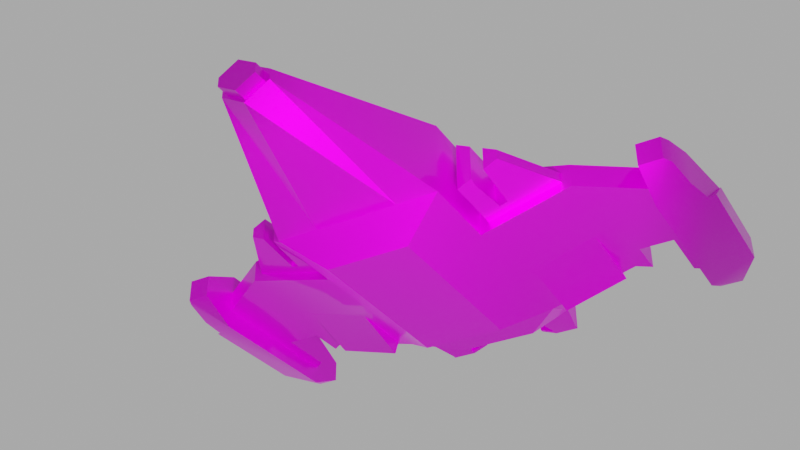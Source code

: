 # Source: wintershippainted.blend  (saved by Blender 2.83.18; exported with 4.5.12 LTS)
import bpy
from mathutils import Matrix  # noqa: F401  (used for matrix-valued properties, if any)

bpy.ops.wm.read_factory_settings(use_empty=True)
scene = bpy.context.scene
scene.name = 'Scene'

# ---- images (referenced by path relative to the original .blend; pixels are not part of the script)
import os
ASSET_DIR = os.environ.get("B2B_ASSET_DIR", "")  # directory of the original .blend (textures are referenced by path, not embedded)
HERE = os.path.dirname(os.path.abspath(__file__))  # packed textures are extracted next to this script under _unpacked/

def load_image(name, relpath, width, height, colorspace="sRGB"):
    """Load a texture the original file referenced (path relative to the .blend, or extracted next to this script)."""
    p = next((c for c in (os.path.join(HERE, relpath), os.path.join(ASSET_DIR, relpath)) if relpath and os.path.exists(c)), "")
    if p:
        img = bpy.data.images.load(p, check_existing=True)
        img.name = name
    else:  # same state as the original file: an image datablock whose file is absent (Cycles renders it pink)
        img = bpy.data.images.new(name, width, height)
        img.source = "FILE"
        img.filepath = "//" + (relpath or name)
    img.colorspace_settings.name = colorspace
    return img
img_palette = load_image('Palette', 'Palette.png', 1024, 1024, 'sRGB')

# ---- materials (node trees are filled in below, after node groups)
mat_material = bpy.data.materials.new('Material')

# ---- node groups
ng_auto_smooth = bpy.data.node_groups.new('Auto Smooth', 'GeometryNodeTree')
_s = ng_auto_smooth.interface.new_socket(name='Geometry', in_out='OUTPUT', socket_type='NodeSocketGeometry')
_s = ng_auto_smooth.interface.new_socket(name='Geometry', in_out='INPUT', socket_type='NodeSocketGeometry')
_s = ng_auto_smooth.interface.new_socket(name='Angle', in_out='INPUT', socket_type='NodeSocketFloat')
_s.subtype = 'ANGLE'
_s.min_value = 0.0
_s.max_value = 3.142
ng_auto_smooth.is_modifier = True
_N = ng_auto_smooth.nodes; _L = ng_auto_smooth.links
n0 = _N.new('NodeGroupOutput'); n0.name = 'Group Output'; n0.location = (480, -100)
n1 = _N.new('NodeGroupInput'); n1.name = 'Group Input'; n1.location = (-420, -300)
n2 = _N.new('NodeGroupInput'); n2.name = 'Group Input.001'; n2.location = (-60, -100)
n3 = _N.new('GeometryNodeSetShadeSmooth'); n3.name = 'Set Shade Smooth'; n3.location = (120, -100)
n3.domain = 'EDGE'
n4 = _N.new('GeometryNodeSetShadeSmooth'); n4.name = 'Set Shade Smooth.001'; n4.location = (300, -100)
n5 = _N.new('GeometryNodeInputMeshEdgeAngle'); n5.name = 'Edge Angle'; n5.location = (-420, -220)
n6 = _N.new('GeometryNodeInputEdgeSmooth'); n6.name = 'Is Edge Smooth'; n6.location = (-60, -160)
n7 = _N.new('GeometryNodeInputShadeSmooth'); n7.name = 'Is Face Smooth'; n7.location = (-240, -340)
n8 = _N.new('FunctionNodeBooleanMath'); n8.name = 'Boolean Math'; n8.location = (-60, -220)
n9 = _N.new('FunctionNodeCompare'); n9.name = 'Compare'; n9.location = (-240, -180)
n9.operation = 'LESS_EQUAL'
_L.new(n5.outputs[0], n9.inputs[0])
_L.new(n4.outputs[0], n0.inputs[0])
_L.new(n1.outputs[1], n9.inputs[1])
_L.new(n9.outputs[0], n8.inputs[0])
_L.new(n7.outputs[0], n8.inputs[1])
_L.new(n2.outputs[0], n3.inputs[0])
_L.new(n6.outputs[0], n3.inputs[1])
_L.new(n3.outputs[0], n4.inputs[0])
_L.new(n8.outputs[0], n3.inputs[2])
n0.is_active_output = True

# ---- material node trees
mat_material.use_nodes = True; mat_material.node_tree.nodes.clear()
_N = mat_material.node_tree.nodes; _L = mat_material.node_tree.links
n0 = _N.new('ShaderNodeBsdfPrincipled'); n0.name = 'Principled BSDF'; n0.location = (10, 300)
n0.distribution = 'GGX'
n0.subsurface_method = 'BURLEY'
n0.inputs[1].default_value = 1.0
n0.inputs[3].default_value = 1.45
n0.inputs[13].default_value = 1.0
n0.inputs[19].default_value = 0.25
n0.inputs[20].default_value = 0.0
n0.inputs[27].default_value = (0.0, 0.0, 0.0, 1.0)
n0.inputs[28].default_value = 1.0
n1 = _N.new('ShaderNodeOutputMaterial'); n1.name = 'Material Output'; n1.location = (300, 300)
n2 = _N.new('ShaderNodeTexImage'); n2.name = 'Image Texture'; n2.location = (-280, 280)
n2.image = img_palette
_L.new(n0.outputs[0], n1.inputs[0])
_L.new(n2.outputs[0], n0.inputs[0])
n1.is_active_output = True

# ---- world
world_world = bpy.data.worlds.new('World'); scene.world = world_world
world_world.use_nodes = True; world_world.node_tree.nodes.clear()
_N = world_world.node_tree.nodes; _L = world_world.node_tree.links
n0 = _N.new('ShaderNodeOutputWorld'); n0.name = 'World Output'; n0.location = (300, 300)
n1 = _N.new('ShaderNodeBackground'); n1.name = 'Background'; n1.location = (10, 300)
n1.inputs[0].default_value = (0.8412, 0.8412, 0.8412, 1.0)
n1.inputs[1].default_value = 0.5
_L.new(n1.outputs[0], n0.inputs[0])
n0.is_active_output = True
world_world.color = (0.05088, 0.05088, 0.05088)
world_world.use_sun_shadow = False
world_world.sun_shadow_jitter_overblur = 0.0

# ---- cameras
cam_camera = bpy.data.cameras.new('Camera')
cam_camera.show_background_images = True

# ---- lights
light_spot = bpy.data.lights.new('Spot', 'SPOT')
light_spot.transmission_factor = 0.0
light_spot.energy = 1e+04
light_spot.shadow_soft_size = 0.445
light_spot.shadow_maximum_resolution = 0.006
light_spot.use_absolute_resolution = True

# ---- meshes
me_cube_002 = bpy.data.meshes.new('Cube.002')
me_cube_002.from_pydata([(-1.103, -1.617, 0.1829), (-1.103, -1.617, -0.3987), (-1.574, -1.617, -0.1671), (-1.574, -1.617, -0.04876), (-1.103, -1.617, -0.1079), (-1.574, -1.617, -0.1079), (-1.0, -0.8673, 0.3156), (-1.0, -0.8673, -0.1079), (-1.0, -0.8673, -0.5315), (-2.093, -0.8673, -0.2463), (-2.093, -0.8673, 0.03048), (-2.093, -0.8673, -0.1079), (-1.953, 0.9951, -0.4042), (-1.221, 0.9951, -0.6206), (-1.921, 0.9951, -0.3056), (-1.189, 0.9951, -0.522), (-1.987, 1.053, -0.4242), (-1.203, 1.053, -0.6504), (-1.938, 1.053, -0.2758), (-1.155, 1.053, -0.502), (-0.8155, 1.034, 0.3592), (-0.49, 1.034, 0.3592), (-0.4517, 0.6698, 0.6374), (-0.4609, 0.6971, 0.6487), (-1.0, 1.133, 0.3156), (-0.5, 1.133, 0.3156), (-0.9574, 1.059, 0.3236), (-0.9574, -1.766, 0.3236), (-0.5006, -0.6366, 0.6729), (-0.9574, -1.347, 0.3236), (-0.5006, -0.1466, 0.6729), (-0.9574, -0.8573, 0.3236), (-0.5006, -0.3916, 0.6729), (-0.9574, -1.102, 0.3236), (-0.9574, -0.3673, 0.3236), (-0.5006, -0.02315, 0.6729), (-0.9574, 0.1227, 0.3236), (-0.5006, 0.1227, 0.6729), (-0.9574, 0.6127, 0.3236), (-0.5006, 0.6026, 0.6729), (-0.5006, -0.8755, 0.6729), (-0.9574, -1.592, 0.3236), (-0.5169, 0.6225, 0.685), (-0.9831, -0.8673, 0.3286), (-0.9831, 0.6327, 0.3286), (-0.8321, 1.068, 0.3649), (-0.5, -0.6421, 0.698), (-0.5, -0.3921, 0.698), (-0.9831, -1.617, 0.3286), (-1.0, -0.3673, 0.3156), (-1.0, 0.1327, 0.3156), (-0.5169, -0.8858, 0.685), (-1.0, -1.867, 0.3156), (-1.0, -1.117, 0.3156), (-1.0, -1.367, 0.3156), (-0.5, -0.1421, 0.698), (-0.5, 0.1327, 0.698), (-0.5, -0.01607, 0.698), (-0.9413, -1.811, 0.3185), (-0.49, -1.811, 0.3185), (-0.4746, -0.9008, 0.6754), (-0.5, -1.867, 0.3156), (-0.5, -0.8921, 0.698), (-0.9831, -1.795, 0.3286), (-0.2212, -4.014, -0.1649), (-0.2212, -4.014, -0.05095), (-0.2212, -4.014, -0.1079), (-0.2829, -3.867, -0.1732), (-0.2829, -3.867, -0.1079), (-0.2829, -3.867, -0.04262), (-1.199, 1.003, 0.3734), (-1.934, 1.003, 0.1565), (-1.918, 1.003, 0.08365), (-1.184, 1.003, 0.3006), (-1.179, 1.053, 0.3971), (-1.963, 1.053, 0.1709), (-1.938, 1.053, 0.05992), (-1.155, 1.053, 0.2862), (-0.4063, 2.188, -0.1079), (-0.4063, 2.188, -0.2432), (-0.4063, 2.133, -0.1079), (-0.4063, 2.133, -0.2432), (-0.6063, 2.188, -0.1079), (-0.6063, 2.188, -0.3197), (-0.6063, 2.133, -0.3197), (-0.9063, 2.188, -0.1079), (-0.9063, 2.188, -0.3197), (-1.938, 0.2125, -0.2758), (-1.953, 1.053, -0.4042), (-1.221, 1.053, -0.6206), (-2.093, 0.1327, -0.2463), (-2.093, 1.133, -0.2463), (-1.0, 1.133, -0.5315), (-1.0, 0.1327, -0.5315), (-1.0, 0.6327, -0.5315), (-0.9063, 2.133, -0.1079), (-0.9063, 2.133, -0.3197), (-0.4063, 1.583, -0.1079), (-0.5, 1.633, -0.3197), (-1.991, -0.8673, -0.1079), (-2.093, 1.133, -0.1079), (-3.112, -0.8673, -0.1079), (-2.836, -0.8673, -0.1079), (-3.112, 2.133, -0.1079), (-2.836, 2.133, -0.1079), (-3.389, 1.633, -0.1079), (-2.836, 1.633, -0.1079), (-2.836, -0.3673, -0.1079), (-1.0, 1.133, -0.1079), (-0.2212, -3.867, -0.1079), (-1.0, -1.867, -0.1079), (-1.103, -0.8673, -0.1079), (-0.5, 1.633, -0.1079), (-0.6063, 2.133, -0.1079), (-1.0, 1.633, -0.1079), (-2.836, -0.8673, -0.2463), (-3.112, -0.8673, -0.2463), (-3.112, 2.133, -0.2463), (-2.836, 1.633, -0.4757), (-2.836, -0.3673, -0.4757), (-2.836, 0.6327, -0.4757), (-0.5, -1.617, -0.9138), (-0.5, -1.117, -0.9138), (-0.5, -1.367, -0.9138), (-1.0, -1.617, -0.5315), (-1.0, -1.117, -0.5315), (-0.5, -1.867, -0.5315), (-1.0, -1.367, -0.5315), (-0.5, 0.6327, -0.9138), (-0.5, -0.3673, -0.9138), (-0.5, 0.1327, -0.9138), (-1.155, 0.6327, -0.502), (-0.5, 1.133, -0.5315), (-0.5, -0.8673, -0.9138), (-1.0, -0.3673, -0.5315), (-1.921, 1.053, -0.3056), (-1.991, -0.8673, -0.1671), (-2.836, 0.6327, -0.2463), (-1.155, 0.2125, -0.502), (-0.4063, 1.583, -0.2481), (-1.0, 1.633, -0.3197), (-2.836, 2.133, -0.2463), (-3.389, 1.633, -0.2463), (-0.5, 1.633, -0.5315), (-2.836, 1.633, -0.2463), (-2.836, -0.3673, -0.2463), (-1.189, 1.053, -0.522), (-0.2212, -3.867, -0.1649), (-1.103, -0.8673, -0.3987), (-1.0, -1.867, -0.5315), (-0.4063, 2.188, 0.02738), (-0.4063, 2.133, 0.02738), (-0.6063, 2.133, 0.1038), (-0.9063, 2.188, 0.1038), (-0.6063, 2.188, 0.1038), (-1.938, 0.2125, 0.05992), (-1.199, 1.053, 0.3734), (-1.934, 1.053, 0.1565), (-2.093, 0.1327, 0.03048), (-2.093, 1.133, 0.03048), (-0.9831, 1.089, 0.3286), (-0.9831, 0.1327, 0.3286), (-1.0, 0.6327, 0.3156), (-0.5, 1.633, 0.1038), (-0.5, 1.633, 0.3156), (-0.9063, 2.133, 0.1038), (-2.836, -0.8673, 0.03048), (-3.112, -0.8673, 0.03048), (-3.112, 2.133, 0.03048), (-2.836, 1.633, 0.2599), (-2.836, -0.3673, 0.2599), (-2.836, 0.6327, 0.2599), (-0.4843, -0.9153, 0.6889), (-0.5169, -0.3921, 0.685), (-0.5169, -0.6421, 0.685), (-1.0, -1.617, 0.3156), (-0.9831, -1.117, 0.3286), (-0.5, -1.844, 0.3247), (-0.9831, -1.367, 0.3286), (-0.5, 0.6327, 0.698), (-0.5169, -0.01607, 0.685), (-0.5169, 0.1327, 0.685), (-1.155, 0.6327, 0.2862), (-0.5, 1.068, 0.3649), (-0.5169, -0.1421, 0.685), (-0.9831, -0.3673, 0.3286), (-1.918, 1.053, 0.08365), (-1.991, -0.8673, -0.04876), (-2.836, 0.6327, 0.03048), (-1.155, 0.2125, 0.2862), (-0.4063, 1.583, 0.03222), (-1.0, 1.633, 0.1038), (-2.836, 2.133, 0.03048), (-3.389, 1.633, 0.03048), (-2.836, 1.633, 0.03048), (-2.836, -0.3673, 0.03048), (-1.184, 1.053, 0.3006), (-0.2212, -3.867, -0.05095), (-1.103, -0.8673, 0.1829), (-0.9605, -1.844, 0.3247), (-1.268, -1.027, -0.3423), (-1.413, -1.027, -0.3177), (-1.413, -1.027, 0.0787), (-1.319, -1.027, -0.3423), (-1.268, -1.027, 0.1165), (-1.268, -1.617, 0.1014), (-1.268, -1.525, -0.3423), (-1.268, -1.617, -0.3172), (-1.268, -1.617, -0.1079), (-1.413, -1.617, -0.2461), (-1.413, -1.617, 0.03027), (-1.413, -1.617, -0.1079), (-3.308, 0.04508, -0.2801), (-3.389, 0.0704, -0.2463), (-3.389, 0.2307, -0.1079), (-3.368, 0.4045, 0.03902), (-3.389, 0.3911, 0.03048), (-3.238, -0.3673, 0.09312), (-3.238, -0.3673, -0.309), (-3.171, -0.7605, 0.03048), (-3.171, -0.7605, -0.2463), (-3.171, -0.7605, -0.1079), (-2.272, 1.253, -0.1079), (-2.272, 1.253, -0.2463), (-2.272, 0.77, 0.03048), (-2.272, 1.253, 0.03048), (-2.272, 0.77, -0.2463), (-2.686, 1.532, -0.1079), (-2.686, 1.532, 0.03048), (-2.686, 0.77, -0.2463), (-2.686, 1.532, -0.2463), (-2.686, 0.77, 0.03048), (1.103, -1.617, 0.1829), (1.103, -1.617, -0.3987), (1.574, -1.617, -0.1671), (1.574, -1.617, -0.04876), (1.103, -1.617, -0.1079), (1.574, -1.617, -0.1079), (1.0, -0.8673, 0.3156), (1.0, -0.8673, -0.1079), (1.0, -0.8673, -0.5315), (2.093, -0.8673, -0.2463), (2.093, -0.8673, 0.03048), (2.093, -0.8673, -0.1079), (0.0, 1.034, 0.3592), (0.0, 0.6698, 0.6374), (0.0, 0.6327, 0.698), (0.0, 1.133, 0.3156), (0.0, -1.811, 0.3185), (0.0, -0.9008, 0.6754), (0.0, -0.9153, 0.6889), (0.0, -1.867, 0.3156), (0.0, -4.014, -0.2976), (0.0, -4.014, -0.1079), (0.0, -4.014, 0.08177), (0.0, -3.867, -0.343), (0.0, -3.867, 0.1271), (0.0, 1.583, -0.2481), (0.0, 1.583, -0.1079), (0.0, -3.867, -0.2976), (0.0, -1.117, -0.9138), (0.0, -1.617, -0.9138), (0.0, -1.367, -0.9138), (0.0, -0.8673, -0.9138), (0.0, -1.867, -0.5315), (0.0, -0.3673, -0.9138), (0.0, 0.6327, -0.9138), (0.0, 0.1327, -0.9138), (0.0, 1.133, -0.5315), (0.0, 1.633, -0.3197), (0.0, 1.633, -0.5315), (0.0, 1.583, 0.03222), (0.0, -3.867, 0.08177), (0.0, -0.3921, 0.698), (0.0, -0.8921, 0.698), (0.0, -0.6421, 0.698), (0.0, -0.1421, 0.698), (0.0, -1.844, 0.3247), (0.0, -0.01607, 0.698), (0.0, 0.6971, 0.6487), (0.0, 0.1327, 0.698), (0.0, 1.068, 0.3649), (0.0, 1.633, 0.1038), (0.0, 1.633, 0.3156), (1.953, 0.9951, -0.4042), (1.221, 0.9951, -0.6206), (1.921, 0.9951, -0.3056), (1.189, 0.9951, -0.522), (1.987, 1.053, -0.4242), (1.203, 1.053, -0.6504), (1.938, 1.053, -0.2758), (1.155, 1.053, -0.502), (0.8155, 1.034, 0.3592), (0.49, 1.034, 0.3592), (0.4517, 0.6698, 0.6374), (0.4609, 0.6971, 0.6487), (1.0, 1.133, 0.3156), (0.5, 1.133, 0.3156), (0.9574, 1.059, 0.3236), (0.9574, -1.766, 0.3236), (0.5006, -0.6366, 0.6729), (0.9574, -1.347, 0.3236), (0.5006, -0.1466, 0.6729), (0.9574, -0.8573, 0.3236), (0.5006, -0.3916, 0.6729), (0.9574, -1.102, 0.3236), (0.9574, -0.3673, 0.3236), (0.5006, -0.02315, 0.6729), (0.9574, 0.1227, 0.3236), (0.5006, 0.1227, 0.6729), (0.9574, 0.6127, 0.3236), (0.5006, 0.6026, 0.6729), (0.5006, -0.8755, 0.6729), (0.9574, -1.592, 0.3236), (0.5169, 0.6225, 0.685), (0.9831, -0.8673, 0.3286), (0.9831, 0.6327, 0.3286), (0.8321, 1.068, 0.3649), (0.5, -0.6421, 0.698), (0.5, -0.3921, 0.698), (0.9831, -1.617, 0.3286), (1.0, -0.3673, 0.3156), (1.0, 0.1327, 0.3156), (0.5169, -0.8858, 0.685), (1.0, -1.867, 0.3156), (1.0, -1.117, 0.3156), (1.0, -1.367, 0.3156), (0.5, -0.1421, 0.698), (0.5, 0.1327, 0.698), (0.5, -0.01607, 0.698), (0.9413, -1.811, 0.3185), (0.49, -1.811, 0.3185), (0.4746, -0.9008, 0.6754), (0.5, -1.867, 0.3156), (0.5, -0.8921, 0.698), (0.9831, -1.795, 0.3286), (0.2212, -4.014, -0.1649), (0.2212, -4.014, -0.05095), (0.2212, -4.014, -0.1079), (0.2829, -3.867, -0.1732), (0.2829, -3.867, -0.1079), (0.2829, -3.867, -0.04262), (1.199, 1.003, 0.3734), (1.934, 1.003, 0.1565), (1.918, 1.003, 0.08365), (1.184, 1.003, 0.3006), (1.179, 1.053, 0.3971), (1.963, 1.053, 0.1709), (1.938, 1.053, 0.05992), (1.155, 1.053, 0.2862), (0.4063, 2.188, -0.1079), (0.4063, 2.188, -0.2432), (0.4063, 2.133, -0.1079), (0.4063, 2.133, -0.2432), (0.6063, 2.188, -0.1079), (0.6063, 2.188, -0.3197), (0.6063, 2.133, -0.3197), (0.9063, 2.188, -0.1079), (0.9063, 2.188, -0.3197), (1.938, 0.2125, -0.2758), (1.953, 1.053, -0.4042), (1.221, 1.053, -0.6206), (2.093, 0.1327, -0.2463), (2.093, 1.133, -0.2463), (1.0, 1.133, -0.5315), (1.0, 0.1327, -0.5315), (1.0, 0.6327, -0.5315), (0.9063, 2.133, -0.1079), (0.9063, 2.133, -0.3197), (0.4063, 1.583, -0.1079), (0.5, 1.633, -0.3197), (1.991, -0.8673, -0.1079), (2.093, 1.133, -0.1079), (3.112, -0.8673, -0.1079), (2.836, -0.8673, -0.1079), (3.112, 2.133, -0.1079), (2.836, 2.133, -0.1079), (3.389, 1.633, -0.1079), (2.836, 1.633, -0.1079), (2.836, -0.3673, -0.1079), (1.0, 1.133, -0.1079), (0.2212, -3.867, -0.1079), (1.0, -1.867, -0.1079), (1.103, -0.8673, -0.1079), (0.5, 1.633, -0.1079), (0.6063, 2.133, -0.1079), (1.0, 1.633, -0.1079), (2.836, -0.8673, -0.2463), (3.112, -0.8673, -0.2463), (3.112, 2.133, -0.2463), (2.836, 1.633, -0.4757), (2.836, -0.3673, -0.4757), (2.836, 0.6327, -0.4757), (0.5, -1.617, -0.9138), (0.5, -1.117, -0.9138), (0.5, -1.367, -0.9138), (1.0, -1.617, -0.5315), (1.0, -1.117, -0.5315), (0.5, -1.867, -0.5315), (1.0, -1.367, -0.5315), (0.5, 0.6327, -0.9138), (0.5, -0.3673, -0.9138), (0.5, 0.1327, -0.9138), (1.155, 0.6327, -0.502), (0.5, 1.133, -0.5315), (0.5, -0.8673, -0.9138), (1.0, -0.3673, -0.5315), (1.921, 1.053, -0.3056), (1.991, -0.8673, -0.1671), (2.836, 0.6327, -0.2463), (1.155, 0.2125, -0.502), (0.4063, 1.583, -0.2481), (1.0, 1.633, -0.3197), (2.836, 2.133, -0.2463), (3.389, 1.633, -0.2463), (0.5, 1.633, -0.5315), (2.836, 1.633, -0.2463), (2.836, -0.3673, -0.2463), (1.189, 1.053, -0.522), (0.2212, -3.867, -0.1649), (1.103, -0.8673, -0.3987), (1.0, -1.867, -0.5315), (0.4063, 2.188, 0.02738), (0.4063, 2.133, 0.02738), (0.6063, 2.133, 0.1038), (0.9063, 2.188, 0.1038), (0.6063, 2.188, 0.1038), (1.938, 0.2125, 0.05992), (1.199, 1.053, 0.3734), (1.934, 1.053, 0.1565), (2.093, 0.1327, 0.03048), (2.093, 1.133, 0.03048), (0.9831, 1.089, 0.3286), (0.9831, 0.1327, 0.3286), (1.0, 0.6327, 0.3156), (0.5, 1.633, 0.1038), (0.5, 1.633, 0.3156), (0.9063, 2.133, 0.1038), (2.836, -0.8673, 0.03048), (3.112, -0.8673, 0.03048), (3.112, 2.133, 0.03048), (2.836, 1.633, 0.2599), (2.836, -0.3673, 0.2599), (2.836, 0.6327, 0.2599), (0.4843, -0.9153, 0.6889), (0.5169, -0.3921, 0.685), (0.5169, -0.6421, 0.685), (1.0, -1.617, 0.3156), (0.9831, -1.117, 0.3286), (0.5, -1.844, 0.3247), (0.9831, -1.367, 0.3286), (0.5, 0.6327, 0.698), (0.5169, -0.01607, 0.685), (0.5169, 0.1327, 0.685), (1.155, 0.6327, 0.2862), (0.5, 1.068, 0.3649), (0.5169, -0.1421, 0.685), (0.9831, -0.3673, 0.3286), (1.918, 1.053, 0.08365), (1.991, -0.8673, -0.04876), (2.836, 0.6327, 0.03048), (1.155, 0.2125, 0.2862), (0.4063, 1.583, 0.03222), (1.0, 1.633, 0.1038), (2.836, 2.133, 0.03048), (3.389, 1.633, 0.03048), (2.836, 1.633, 0.03048), (2.836, -0.3673, 0.03048), (1.184, 1.053, 0.3006), (0.2212, -3.867, -0.05095), (1.103, -0.8673, 0.1829), (0.9605, -1.844, 0.3247), (1.268, -1.027, -0.3423), (1.413, -1.027, -0.3177), (1.413, -1.027, 0.0787), (1.319, -1.027, -0.3423), (1.268, -1.027, 0.1165), (1.268, -1.617, 0.1014), (1.268, -1.525, -0.3423), (1.268, -1.617, -0.3172), (1.268, -1.617, -0.1079), (1.413, -1.617, -0.2461), (1.413, -1.617, 0.03027), (1.413, -1.617, -0.1079), (3.308, 0.04508, -0.2801), (3.389, 0.0704, -0.2463), (3.389, 0.2307, -0.1079), (3.368, 0.4045, 0.03902), (3.389, 0.3911, 0.03048), (3.238, -0.3673, 0.09312), (3.238, -0.3673, -0.309), (3.171, -0.7605, 0.03048), (3.171, -0.7605, -0.2463), (3.171, -0.7605, -0.1079), (2.272, 1.253, -0.1079), (2.272, 1.253, -0.2463), (2.272, 0.77, 0.03048), (2.272, 1.253, 0.03048), (2.272, 0.77, -0.2463), (2.686, 1.532, -0.1079), (2.686, 1.532, 0.03048), (2.686, 0.77, -0.2463), (2.686, 1.532, -0.2463), (2.686, 0.77, 0.03048)], [], [(180, 184, 55, 57), (131, 94, 93, 138), (165, 152, 154, 153), (196, 186, 72, 73), (48, 63, 27, 41), (136, 148, 1, 207, 206, 203, 201, 209, 2), (56, 280, 246, 179), (63, 51, 40, 27), (272, 197, 65, 254), (198, 187, 3, 210, 202, 204, 205, 0), (76, 77, 24, 159), (260, 262, 123, 122), (197, 272, 256, 69), (21, 20, 22), (161, 185, 34, 36), (277, 177, 61, 251), (261, 264, 126, 121), (140, 84, 98), (138, 93, 90, 87), (262, 261, 121, 123), (192, 104, 103, 168), (253, 66, 64, 252), (83, 86, 85, 82), (129, 130, 267, 265), (163, 164, 283, 282), (157, 186, 76, 75), (196, 156, 74, 77), (160, 44, 38, 26), (9, 145, 137, 90), (111, 148, 8, 7), (18, 91, 92, 19), (157, 156, 70, 71), (77, 74, 189, 182), (185, 161, 50, 49), (91, 100, 108, 92), (115, 119, 145), (63, 48, 175, 52), (90, 137, 144, 230, 229, 226, 223, 91), (152, 113, 80, 151), (131, 138, 17, 19), (19, 92, 94, 131), (176, 178, 29, 33), (169, 192, 168), (89, 146, 19, 17), (273, 47, 46, 275), (107, 102, 115, 145), (43, 176, 33, 31), (186, 157, 71, 72), (52, 110, 68, 69), (41, 27, 40), (77, 182, 162, 24), (197, 109, 66, 65), (105, 103, 117, 142), (194, 106, 104, 192), (83, 79, 81, 84), (276, 55, 47, 273), (198, 111, 7, 6), (173, 174, 46, 47), (182, 189, 50, 162), (99, 187, 10, 11), (51, 174, 28, 40), (279, 23, 179, 246), (48, 178, 54, 175), (107, 195, 166, 102), (87, 16, 17, 138), (263, 260, 122, 133), (154, 82, 85, 153), (195, 188, 171, 170), (55, 276, 278, 57), (123, 121, 124, 127), (178, 176, 53, 54), (92, 140, 143), (148, 111, 4, 1), (1, 4, 208, 207), (147, 109, 68, 67), (109, 147, 64, 66), (253, 254, 65, 66), (133, 122, 125, 8), (57, 278, 280, 56), (88, 89, 17, 16), (69, 256, 61), (94, 92, 128), (52, 69, 61), (44, 161, 36, 38), (82, 78, 79, 83), (147, 259, 252, 64), (89, 88, 12, 13), (249, 60, 59, 248), (122, 123, 127, 125), (87, 90, 91, 18), (155, 76, 159, 158), (130, 128, 266, 267), (95, 85, 86, 96), (59, 60, 58), (149, 67, 68, 110), (156, 157, 75, 74), (270, 268, 132, 143), (110, 52, 175, 54, 53, 6, 7), (38, 39, 26), (144, 141, 104, 106), (144, 106, 227, 230), (184, 173, 47, 55), (190, 97, 112, 163), (135, 88, 16, 18), (177, 199, 52, 61), (126, 149, 121), (144, 118, 141), (191, 152, 165), (181, 180, 57, 56), (193, 216, 215, 217, 170, 169), (22, 245, 244, 21), (187, 198, 6, 10), (148, 136, 9, 8), (67, 126, 255), (159, 24, 108, 100), (281, 183, 21, 244), (25, 164, 24), (154, 152, 151, 150), (173, 184, 30, 32), (177, 277, 248, 59), (146, 89, 13, 15), (115, 116, 119), (166, 170, 167), (82, 154, 150, 78), (114, 95, 96, 140), (0, 205, 208, 4), (34, 35, 37, 36), (102, 166, 167, 101), (257, 269, 98, 139), (23, 45, 24, 179), (194, 228, 227, 106), (140, 98, 143), (181, 42, 39, 37), (186, 196, 77, 76), (140, 96, 84), (194, 192, 169), (172, 199, 58, 60), (168, 193, 169), (31, 30, 35, 34), (110, 7, 8, 125, 127, 124, 149), (174, 173, 32, 28), (118, 117, 141), (113, 152, 163, 112), (255, 126, 264), (8, 134, 129, 133), (185, 43, 31, 34), (166, 195, 170), (30, 31, 33, 32), (36, 37, 39, 38), (275, 46, 62, 274), (128, 132, 268, 266), (8, 9, 90, 93, 134), (199, 177, 59, 58), (145, 119, 120, 137), (97, 190, 271, 258), (183, 45, 20, 21), (139, 98, 112, 97), (84, 81, 80, 113), (111, 198, 0, 4), (149, 126, 67), (271, 190, 163, 282), (10, 158, 188, 195), (76, 155, 75), (176, 43, 6, 53), (98, 269, 270, 143), (136, 99, 11, 9), (88, 135, 14, 12), (97, 258, 257, 139), (95, 165, 153, 85), (96, 86, 83, 84), (161, 44, 162, 50), (189, 155, 158, 50), (137, 120, 118, 144), (183, 281, 247, 25), (28, 29, 41, 40), (195, 107, 11, 10), (75, 155, 189, 74), (151, 80, 78, 150), (146, 135, 18, 19), (43, 185, 49, 6), (199, 172, 62, 52), (42, 160, 26, 39), (256, 251, 61), (142, 118, 119, 218, 212, 213), (44, 160, 24, 162), (160, 42, 179, 24), (102, 101, 116, 115), (42, 181, 56, 179), (32, 33, 29, 28), (132, 128, 92), (6, 49, 50, 158, 10), (93, 94, 128, 130), (81, 79, 78, 80), (109, 197, 69, 68), (145, 9, 11, 107), (140, 92, 108, 114), (133, 129, 265, 263), (135, 146, 15, 14), (18, 16, 87), (99, 136, 2, 5), (172, 250, 274, 62), (23, 279, 245, 22), (191, 163, 152), (24, 164, 191), (158, 159, 225, 224, 231, 228, 194, 188), (113, 112, 98, 84), (117, 118, 142), (156, 196, 73, 70), (45, 23, 22, 20), (250, 172, 60, 249), (174, 51, 62, 46), (51, 63, 52, 62), (178, 48, 41, 29), (15, 13, 12, 14), (180, 181, 37, 35), (191, 114, 108, 24), (134, 93, 130, 129), (124, 121, 149), (141, 117, 103, 104), (45, 183, 25, 24), (259, 147, 67, 255), (73, 72, 71, 70), (191, 164, 163), (184, 180, 35, 30), (132, 92, 143), (283, 164, 25, 247), (187, 99, 5, 3), (114, 191, 165, 95), (188, 194, 169, 171), (105, 193, 168, 103), (200, 206, 207, 208, 205, 204), (209, 211, 5, 2), (211, 210, 3, 5), (203, 200, 204, 202, 201), (201, 202, 210, 211, 209), (206, 200, 203), (221, 220, 116, 101), (219, 221, 101, 167), (217, 219, 167, 170), (213, 214, 105, 142), (212, 215, 216, 214, 213), (220, 218, 119, 116), (214, 216, 193, 105), (215, 212, 218, 220, 221, 219, 217), (226, 224, 225, 222, 223), (223, 222, 100, 91), (222, 225, 159, 100), (231, 229, 230, 227, 228), (229, 231, 224, 226), (452, 329, 327, 456), (403, 410, 365, 366), (437, 425, 426, 424), (468, 345, 344, 458), (320, 313, 299, 335), (408, 234, 481, 473, 475, 478, 479, 233, 420), (328, 451, 246, 280), (335, 299, 312, 323), (272, 254, 337, 469), (470, 232, 477, 476, 474, 482, 235, 459), (348, 431, 296, 349), (260, 394, 395, 262), (469, 341, 256, 272), (293, 294, 292), (433, 308, 306, 457), (277, 251, 333, 449), (261, 393, 398, 264), (412, 370, 356), (410, 359, 362, 365), (262, 395, 393, 261), (464, 440, 375, 376), (253, 252, 336, 338), (355, 354, 357, 358), (401, 265, 267, 402), (435, 282, 283, 436), (429, 347, 348, 458), (468, 349, 346, 428), (432, 298, 310, 316), (241, 362, 409, 417), (383, 239, 240, 420), (290, 291, 364, 363), (429, 343, 342, 428), (349, 454, 461, 346), (457, 321, 322, 433), (363, 364, 380, 372), (387, 417, 391), (335, 324, 447, 320), (362, 363, 495, 498, 501, 502, 416, 409), (424, 423, 352, 385), (403, 291, 289, 410), (291, 403, 366, 364), (448, 305, 301, 450), (441, 440, 464), (361, 289, 291, 418), (273, 275, 318, 319), (379, 417, 387, 374), (315, 303, 305, 448), (458, 344, 343, 429), (324, 341, 340, 382), (313, 312, 299), (349, 296, 434, 454), (469, 337, 338, 381), (377, 414, 389, 375), (466, 464, 376, 378), (355, 356, 353, 351), (276, 273, 319, 327), (470, 238, 239, 383), (445, 319, 318, 446), (454, 434, 322, 461), (371, 243, 242, 459), (323, 312, 300, 446), (279, 246, 451, 295), (320, 447, 326, 450), (379, 374, 438, 467), (359, 410, 289, 288), (263, 405, 394, 260), (426, 425, 357, 354), (467, 442, 443, 460), (327, 329, 278, 276), (395, 399, 396, 393), (450, 326, 325, 448), (364, 415, 412), (420, 233, 236, 383), (233, 479, 480, 236), (419, 339, 340, 381), (381, 338, 336, 419), (253, 338, 337, 254), (405, 240, 397, 394), (329, 328, 280, 278), (360, 288, 289, 361), (341, 333, 256), (366, 400, 364), (324, 333, 341), (316, 310, 308, 433), (354, 355, 351, 350), (419, 336, 252, 259), (361, 285, 284, 360), (249, 248, 331, 332), (394, 397, 399, 395), (359, 290, 363, 362), (427, 430, 431, 348), (402, 267, 266, 400), (367, 368, 358, 357), (331, 330, 332), (421, 382, 340, 339), (428, 346, 347, 429), (270, 415, 404, 268), (382, 239, 238, 325, 326, 447, 324), (310, 298, 311), (416, 378, 376, 413), (416, 502, 499, 378), (456, 327, 319, 445), (462, 435, 384, 369), (407, 290, 288, 360), (449, 333, 324, 471), (398, 393, 421), (416, 413, 390), (463, 437, 424), (453, 328, 329, 452), (465, 441, 442, 489, 487, 488), (294, 293, 244, 245), (459, 242, 238, 470), (420, 240, 241, 408), (339, 255, 398), (431, 372, 380, 296), (281, 244, 293, 455), (297, 296, 436), (426, 422, 423, 424), (445, 304, 302, 456), (449, 331, 248, 277), (418, 287, 285, 361), (387, 391, 388), (438, 439, 442), (354, 350, 422, 426), (386, 412, 368, 367), (232, 236, 480, 477), (306, 308, 309, 307), (374, 373, 439, 438), (257, 411, 370, 269), (295, 451, 296, 317), (466, 378, 499, 500), (412, 415, 370), (453, 309, 311, 314), (458, 348, 349, 468), (412, 356, 368), (466, 441, 464), (444, 332, 330, 471), (440, 441, 465), (303, 306, 307, 302), (382, 421, 396, 399, 397, 240, 239), (446, 300, 304, 445), (390, 413, 389), (385, 384, 435, 424), (255, 264, 398), (240, 405, 401, 406), (457, 306, 303, 315), (438, 442, 467), (302, 304, 305, 303), (308, 310, 311, 309), (275, 274, 334, 318), (400, 266, 268, 404), (240, 406, 365, 362, 241), (471, 330, 331, 449), (417, 409, 392, 391), (369, 258, 271, 462), (455, 293, 292, 317), (411, 369, 384, 370), (356, 385, 352, 353), (383, 236, 232, 470), (421, 339, 398), (271, 282, 435, 462), (242, 467, 460, 430), (348, 347, 427), (448, 325, 238, 315), (370, 415, 270, 269), (408, 241, 243, 371), (360, 284, 286, 407), (369, 411, 257, 258), (367, 357, 425, 437), (368, 356, 355, 358), (433, 322, 434, 316), (461, 322, 430, 427), (409, 416, 390, 392), (455, 297, 247, 281), (300, 312, 313, 301), (467, 242, 243, 379), (347, 346, 461, 427), (423, 422, 350, 352), (418, 291, 290, 407), (315, 238, 321, 457), (471, 324, 334, 444), (314, 311, 298, 432), (256, 333, 251), (414, 485, 484, 490, 391, 390), (316, 434, 296, 432), (432, 296, 451, 314), (374, 387, 388, 373), (314, 451, 328, 453), (304, 300, 301, 305), (404, 364, 400), (238, 242, 430, 322, 321), (365, 402, 400, 366), (353, 352, 350, 351), (381, 340, 341, 469), (417, 379, 243, 241), (412, 386, 380, 364), (405, 263, 265, 401), (407, 286, 287, 418), (290, 359, 288), (371, 237, 234, 408), (444, 334, 274, 250), (295, 294, 245, 279), (463, 424, 435), (296, 463, 436), (430, 460, 466, 500, 503, 496, 497, 431), (385, 356, 370, 384), (389, 414, 390), (428, 342, 345, 468), (317, 292, 294, 295), (250, 249, 332, 444), (446, 318, 334, 323), (323, 334, 324, 335), (450, 301, 313, 320), (287, 286, 284, 285), (452, 307, 309, 453), (463, 296, 380, 386), (406, 401, 402, 365), (396, 421, 393), (413, 376, 375, 389), (317, 296, 297, 455), (259, 255, 339, 419), (345, 342, 343, 344), (463, 435, 436), (456, 302, 307, 452), (404, 415, 364), (283, 247, 297, 436), (459, 235, 237, 371), (386, 367, 437, 463), (460, 443, 441, 466), (377, 375, 440, 465), (472, 476, 477, 480, 479, 478), (481, 234, 237, 483), (483, 237, 235, 482), (475, 473, 474, 476, 472), (473, 481, 483, 482, 474), (478, 475, 472), (493, 373, 388, 492), (491, 439, 373, 493), (489, 442, 439, 491), (485, 414, 377, 486), (484, 485, 486, 488, 487), (492, 388, 391, 490), (486, 377, 465, 488), (487, 489, 491, 493, 492, 490, 484), (498, 495, 494, 497, 496), (495, 363, 372, 494), (494, 372, 431, 497), (503, 500, 499, 502, 501), (501, 498, 496, 503)])
me_cube_002.polygons.foreach_set('use_smooth', [True] * 498)
_k = set([(12, 13), (12, 14), (13, 15), (14, 15), (20, 21), (20, 22), (21, 244), (22, 245), (23, 45), (23, 279), (26, 38), (26, 39), (27, 40), (27, 41), (28, 32), (28, 40), (29, 33), (29, 41), (30, 32), (30, 35), (31, 33), (31, 34), (34, 36), (35, 37), (36, 38), (37, 39), (42, 160), (42, 181), (43, 176), (43, 185), (44, 160), (44, 161), (45, 183), (48, 63), (48, 178), (51, 63), (51, 174), (52, 61), (52, 199), (58, 59), (58, 60), (59, 60), (59, 177), (59, 248), (60, 249), (61, 177), (61, 251), (70, 71), (70, 73), (71, 72), (72, 73), (88, 89), (88, 135), (89, 146), (97, 139), (97, 190), (135, 146), (139, 257), (156, 157), (156, 196), (157, 186), (161, 185), (172, 199), (172, 250), (173, 174), (173, 184), (176, 178), (177, 199), (177, 277), (180, 181), (180, 184), (183, 281), (186, 196), (190, 271), (244, 293), (245, 294), (248, 249), (248, 277), (248, 331), (249, 332), (250, 444), (251, 277), (251, 333), (257, 411), (271, 462), (277, 449), (279, 295), (281, 455), (284, 285), (284, 286), (285, 287), (286, 287), (292, 293), (292, 294), (295, 317), (298, 310), (298, 311), (299, 312), (299, 313), (300, 304), (300, 312), (301, 305), (301, 313), (302, 304), (302, 307), (303, 305), (303, 306), (306, 308), (307, 309), (308, 310), (309, 311), (314, 432), (314, 453), (315, 448), (315, 457), (316, 432), (316, 433), (317, 455), (320, 335), (320, 450), (323, 335), (323, 446), (324, 333), (324, 471), (330, 331), (330, 332), (331, 332), (331, 449), (333, 449), (342, 343), (342, 345), (343, 344), (344, 345), (360, 361), (360, 407), (361, 418), (369, 411), (369, 462), (407, 418), (428, 429), (428, 468), (429, 458), (433, 457), (444, 471), (445, 446), (445, 456), (448, 450), (449, 471), (452, 453), (452, 456), (458, 468)])
me_cube_002.attributes.new('sharp_edge', 'BOOLEAN', 'EDGE').data.foreach_set('value', [ (min(e.vertices), max(e.vertices)) in _k for e in me_cube_002.edges])
_uv = me_cube_002.uv_layers.new(name='UVMap')
_uv.uv.foreach_set('vector', [0.6011, 0.02955, 0.6008, 0.02955, 0.6008, 0.02951, 0.6011, 0.02951, 0.6114, 0.03128, 0.6114, 0.03085, 0.6127, 0.03086, 0.6125, 0.03128, 0.6047, 0.04454, 0.604, 0.0444, 0.604, 0.04426, 0.6048, 0.04439, 0.154, 0.8475, 0.154, 0.8465, 0.1541, 0.8465, 0.1541, 0.8475, 0.5968, 0.03064, 0.5963, 0.03064, 0.5964, 0.03057, 0.5969, 0.03057, 0.5052, 0.9466, 0.5052, 0.9522, 0.5006, 0.9522, 0.5006, 0.9511, 0.5012, 0.9511, 0.5042, 0.9508, 0.5042, 0.9502, 0.5006, 0.9501, 0.5006, 0.9491, 0.6015, 0.02951, 0.6015, 0.02818, 0.6028, 0.02818, 0.6028, 0.0295, 0.6169, 0.04669, 0.6169, 0.04412, 0.617, 0.04411, 0.617, 0.04663, 0.5176, 0.9395, 0.5176, 0.9389, 0.518, 0.9389, 0.518, 0.9395, 0.5205, 0.9466, 0.5205, 0.9518, 0.5159, 0.9493, 0.516, 0.9484, 0.5195, 0.9484, 0.5195, 0.9476, 0.516, 0.9476, 0.516, 0.9467, 0.6071, 0.03364, 0.6071, 0.03166, 0.6073, 0.03126, 0.6073, 0.03404, 0.616, 0.02803, 0.6167, 0.02803, 0.6167, 0.02933, 0.616, 0.02933, 0.6189, 0.02824, 0.6189, 0.02893, 0.6188, 0.02899, 0.6188, 0.02811, 0.1827, 0.4826, 0.1827, 0.4861, 0.179, 0.4826, 0.6015, 0.03064, 0.6001, 0.03064, 0.6001, 0.03057, 0.6014, 0.03057, 0.5962, 0.02804, 0.5962, 0.02937, 0.5961, 0.02936, 0.5962, 0.02804, 0.619, 0.02368, 0.618, 0.02368, 0.618, 0.02235, 0.619, 0.02235, 0.61, 0.04625, 0.6108, 0.04477, 0.6113, 0.04605, 0.6125, 0.03128, 0.6127, 0.03086, 0.6127, 0.03387, 0.6125, 0.03345, 0.6167, 0.02803, 0.6174, 0.02803, 0.6174, 0.02933, 0.6167, 0.02933, 0.5998, 0.04603, 0.5998, 0.0464, 0.599, 0.0464, 0.599, 0.04603, 0.5352, 0.9177, 0.5355, 0.9172, 0.5356, 0.9173, 0.5356, 0.918, 0.6184, 0.04615, 0.6184, 0.04696, 0.6178, 0.04696, 0.6178, 0.04615, 0.614, 0.02933, 0.6127, 0.02933, 0.6127, 0.02803, 0.614, 0.02803, 0.604, 0.04002, 0.6034, 0.04002, 0.6034, 0.03868, 0.604, 0.03868, 0.1574, 0.8351, 0.1575, 0.8351, 0.1575, 0.8351, 0.1573, 0.8351, 0.1575, 0.834, 0.1574, 0.834, 0.1573, 0.8339, 0.1575, 0.8339, 0.604, 0.03064, 0.6028, 0.03064, 0.6027, 0.03057, 0.6039, 0.03057, 0.6154, 0.03387, 0.614, 0.03581, 0.6114, 0.03581, 0.6127, 0.03387, 0.6173, 0.04535, 0.6181, 0.04535, 0.6184, 0.04562, 0.6173, 0.04562, 0.6102, 0.03345, 0.61, 0.03387, 0.61, 0.03085, 0.6102, 0.03128, 0.6202, 0.0228, 0.6202, 0.02101, 0.6203, 0.02101, 0.6203, 0.0228, 0.6201, 0.03804, 0.6198, 0.03804, 0.6201, 0.03579, 0.6201, 0.03691, 0.6001, 0.03064, 0.6015, 0.03064, 0.6015, 0.03068, 0.6001, 0.03068, 0.6117, 0.04163, 0.6121, 0.04163, 0.6121, 0.04455, 0.611, 0.04455, 0.5969, 0.04402, 0.5963, 0.04269, 0.5969, 0.04269, 0.5963, 0.03064, 0.5968, 0.03064, 0.5968, 0.03068, 0.5961, 0.03068, 0.6127, 0.03387, 0.6114, 0.03581, 0.6087, 0.03581, 0.609, 0.03542, 0.611, 0.03542, 0.611, 0.03434, 0.6097, 0.03434, 0.61, 0.03387, 0.6137, 0.04335, 0.6137, 0.04391, 0.6132, 0.04391, 0.6132, 0.04355, 0.6192, 0.03693, 0.6192, 0.03581, 0.6195, 0.03806, 0.6191, 0.03806, 0.6102, 0.03128, 0.61, 0.03085, 0.6114, 0.03085, 0.6114, 0.03128, 0.5981, 0.03064, 0.5975, 0.03064, 0.5975, 0.03057, 0.5982, 0.03057, 0.607, 0.04271, 0.6071, 0.04402, 0.6064, 0.04402, 0.6136, 0.04123, 0.6133, 0.04123, 0.6132, 0.04115, 0.6136, 0.04117, 0.6001, 0.02818, 0.6001, 0.02951, 0.5995, 0.02951, 0.5995, 0.02819, 0.5972, 0.04269, 0.5972, 0.04402, 0.5969, 0.04402, 0.5969, 0.04269, 0.5988, 0.03064, 0.5981, 0.03064, 0.5982, 0.03057, 0.5988, 0.03057, 0.6061, 0.04609, 0.6061, 0.04628, 0.606, 0.04628, 0.606, 0.04609, 0.6162, 0.04121, 0.615, 0.04121, 0.615, 0.03581, 0.6152, 0.03581, 0.1547, 0.4875, 0.1528, 0.4875, 0.1625, 0.4832, 0.6071, 0.03166, 0.606, 0.03166, 0.606, 0.03126, 0.6073, 0.03126, 0.534, 0.9277, 0.5342, 0.9277, 0.5342, 0.9281, 0.534, 0.9281, 0.6188, 0.03998, 0.6188, 0.0413, 0.6184, 0.0413, 0.6184, 0.03998, 0.5976, 0.03734, 0.5972, 0.03734, 0.5972, 0.03601, 0.5976, 0.03601, 0.6108, 0.04463, 0.6113, 0.04455, 0.6113, 0.0447, 0.6108, 0.04477, 0.6008, 0.02818, 0.6008, 0.02951, 0.6001, 0.02951, 0.6001, 0.02818, 0.6165, 0.04535, 0.6173, 0.04535, 0.6173, 0.04562, 0.6162, 0.04562, 0.6001, 0.02955, 0.5995, 0.02955, 0.5995, 0.02951, 0.6001, 0.02951, 0.606, 0.03166, 0.6049, 0.03166, 0.6047, 0.03126, 0.606, 0.03126, 0.6173, 0.04297, 0.6171, 0.04297, 0.6169, 0.0427, 0.6173, 0.0427, 0.6053, 0.03945, 0.6053, 0.0388, 0.6054, 0.03879, 0.6054, 0.03942, 0.603, 0.02816, 0.603, 0.02938, 0.6028, 0.0295, 0.6028, 0.02818, 0.5968, 0.03064, 0.5975, 0.03064, 0.5975, 0.03068, 0.5968, 0.03068, 0.5972, 0.04269, 0.5976, 0.04269, 0.5976, 0.04402, 0.5972, 0.04402, 0.6125, 0.03345, 0.6102, 0.03349, 0.6102, 0.03132, 0.6125, 0.03128, 0.6154, 0.02803, 0.616, 0.02803, 0.616, 0.02933, 0.6154, 0.02933, 0.6173, 0.04615, 0.6178, 0.04615, 0.6178, 0.04696, 0.6173, 0.04696, 0.5976, 0.04269, 0.5976, 0.04002, 0.5982, 0.04002, 0.5982, 0.04269, 0.6008, 0.02951, 0.6008, 0.02818, 0.6011, 0.02818, 0.6011, 0.02951, 0.6167, 0.02933, 0.6174, 0.02933, 0.6174, 0.03086, 0.6167, 0.03086, 0.5975, 0.03064, 0.5981, 0.03064, 0.5981, 0.03068, 0.5975, 0.03068, 0.61, 0.03085, 0.6087, 0.03098, 0.6087, 0.02955, 0.5006, 0.9512, 0.4988, 0.9512, 0.4988, 0.9466, 0.5006, 0.9466, 0.5456, 0.9365, 0.5456, 0.9347, 0.5466, 0.9347, 0.5466, 0.936, 0.6191, 0.02808, 0.619, 0.02816, 0.6189, 0.02802, 0.6191, 0.02793, 0.5342, 0.9277, 0.5343, 0.9277, 0.5343, 0.9281, 0.5342, 0.9281, 0.5352, 0.9177, 0.5347, 0.9175, 0.5354, 0.9171, 0.5355, 0.9172, 0.6154, 0.02933, 0.616, 0.02933, 0.616, 0.03086, 0.6154, 0.03086, 0.6011, 0.02951, 0.6011, 0.02818, 0.6015, 0.02818, 0.6015, 0.02951, 0.6135, 0.04328, 0.6136, 0.04123, 0.6136, 0.04117, 0.6136, 0.04335, 0.8228, 0.8019, 0.823, 0.7971, 0.8606, 0.8069, 0.6114, 0.03085, 0.61, 0.03085, 0.6114, 0.02933, 0.5994, 0.03127, 0.594, 0.02924, 0.5994, 0.02995, 0.6028, 0.03064, 0.6015, 0.03064, 0.6014, 0.03057, 0.6027, 0.03057, 0.6178, 0.04615, 0.6178, 0.04562, 0.6182, 0.04562, 0.6184, 0.04615, 0.5284, 0.939, 0.5284, 0.9397, 0.5279, 0.9397, 0.528, 0.939, 0.6202, 0.02288, 0.6202, 0.0249, 0.6201, 0.0249, 0.6201, 0.02288, 0.1623, 0.4779, 0.1622, 0.483, 0.1523, 0.4826, 0.1524, 0.4774, 0.616, 0.02933, 0.6167, 0.02933, 0.6167, 0.03086, 0.616, 0.03086, 0.6125, 0.03345, 0.6127, 0.03387, 0.61, 0.03387, 0.6102, 0.03345, 0.6049, 0.03365, 0.6071, 0.03364, 0.6073, 0.03404, 0.6046, 0.03404, 0.6127, 0.02933, 0.6114, 0.02933, 0.6114, 0.02803, 0.6127, 0.02803, 0.615, 0.04403, 0.615, 0.04388, 0.6156, 0.04388, 0.6156, 0.04403, 0.1523, 0.4826, 0.1622, 0.483, 0.1523, 0.4874, 0.6139, 0.04121, 0.6149, 0.03581, 0.615, 0.03581, 0.615, 0.04121, 0.1574, 0.834, 0.1574, 0.8351, 0.1573, 0.8351, 0.1573, 0.8339, 0.6087, 0.02824, 0.61, 0.02824, 0.61, 0.02955, 0.6087, 0.02955, 0.615, 0.04121, 0.6162, 0.04121, 0.6162, 0.04188, 0.6162, 0.04255, 0.6162, 0.04321, 0.6162, 0.04388, 0.615, 0.04388, 0.1782, 0.4875, 0.1783, 0.4832, 0.183, 0.4875, 0.5969, 0.03734, 0.5969, 0.03601, 0.5972, 0.03601, 0.5972, 0.03734, 0.6113, 0.04687, 0.6113, 0.0465, 0.6117, 0.0465, 0.6117, 0.04687, 0.6008, 0.02955, 0.6001, 0.02955, 0.6001, 0.02951, 0.6008, 0.02951, 0.1486, 0.8433, 0.1489, 0.8433, 0.1489, 0.8435, 0.1485, 0.8435, 0.6133, 0.04327, 0.6135, 0.04328, 0.6136, 0.04335, 0.6132, 0.04333, 0.5962, 0.02937, 0.5962, 0.03058, 0.5961, 0.03068, 0.5961, 0.02936, 0.618, 0.02235, 0.618, 0.02101, 0.619, 0.02235, 0.5969, 0.03734, 0.5963, 0.03734, 0.5969, 0.03601, 0.6048, 0.0459, 0.604, 0.0444, 0.6047, 0.04454, 0.6015, 0.02954, 0.6011, 0.02955, 0.6011, 0.02951, 0.6015, 0.02951, 0.6057, 0.04268, 0.6057, 0.03936, 0.6057, 0.0394, 0.606, 0.03735, 0.607, 0.03737, 0.607, 0.04271, 0.179, 0.4826, 0.179, 0.4778, 0.1828, 0.4774, 0.1827, 0.4826, 0.6171, 0.04297, 0.6165, 0.04535, 0.6162, 0.04562, 0.6169, 0.0427, 0.6181, 0.04535, 0.6174, 0.04297, 0.6176, 0.0427, 0.6184, 0.04562, 0.6122, 0.03581, 0.6126, 0.04115, 0.6114, 0.03581, 0.6124, 0.04163, 0.6132, 0.04455, 0.6121, 0.04455, 0.6121, 0.04163, 0.604, 0.02805, 0.604, 0.02937, 0.6039, 0.02934, 0.6039, 0.02805, 0.6074, 0.02994, 0.6087, 0.02994, 0.6073, 0.03126, 0.604, 0.04426, 0.604, 0.0444, 0.6034, 0.04431, 0.6034, 0.04417, 0.6053, 0.03813, 0.6053, 0.03746, 0.6054, 0.03748, 0.6054, 0.03813, 0.5962, 0.02937, 0.5962, 0.02804, 0.5963, 0.02804, 0.5963, 0.02934, 0.6186, 0.03553, 0.6186, 0.03526, 0.6188, 0.03526, 0.6188, 0.03553, 0.6033, 0.04402, 0.6026, 0.04402, 0.6034, 0.04269, 0.6071, 0.03601, 0.607, 0.03737, 0.6064, 0.03601, 0.6178, 0.04615, 0.6173, 0.04615, 0.6175, 0.04562, 0.6178, 0.04562, 0.615, 0.04536, 0.615, 0.04403, 0.6156, 0.04403, 0.6156, 0.04536, 0.5456, 0.933, 0.5466, 0.9335, 0.5466, 0.9347, 0.5456, 0.9347, 0.1677, 0.4875, 0.1716, 0.4832, 0.1732, 0.4832, 0.173, 0.4875, 0.5983, 0.0464, 0.5983, 0.04603, 0.599, 0.04603, 0.599, 0.0464, 0.1491, 0.8427, 0.1492, 0.8427, 0.1492, 0.8435, 0.1491, 0.8433, 0.603, 0.02938, 0.604, 0.03025, 0.6041, 0.03068, 0.6028, 0.0295, 0.6113, 0.04613, 0.6117, 0.04613, 0.6117, 0.0465, 0.6113, 0.0465, 0.6051, 0.04135, 0.6051, 0.04002, 0.6057, 0.04002, 0.6053, 0.03673, 0.6053, 0.03542, 0.6054, 0.03547, 0.6054, 0.03676, 0.1575, 0.8351, 0.1575, 0.834, 0.1575, 0.8339, 0.1575, 0.8351, 0.61, 0.04625, 0.61, 0.04489, 0.6108, 0.04477, 0.5976, 0.03734, 0.5976, 0.03601, 0.5982, 0.03734, 0.6054, 0.04481, 0.6054, 0.04213, 0.6054, 0.0422, 0.6054, 0.04483, 0.6064, 0.04402, 0.6057, 0.04268, 0.607, 0.04271, 0.1625, 0.4875, 0.1703, 0.4832, 0.1716, 0.4832, 0.1677, 0.4875, 0.615, 0.04121, 0.615, 0.04388, 0.6139, 0.04388, 0.6139, 0.04321, 0.6139, 0.04255, 0.6139, 0.04188, 0.6139, 0.04121, 0.6053, 0.0388, 0.6053, 0.03813, 0.6054, 0.03813, 0.6054, 0.03879, 0.6034, 0.03734, 0.6026, 0.03601, 0.6033, 0.03601, 0.6193, 0.02941, 0.6199, 0.02941, 0.6199, 0.03074, 0.6193, 0.03074, 0.6114, 0.03581, 0.6126, 0.04115, 0.6113, 0.04115, 0.6154, 0.03086, 0.614, 0.03086, 0.614, 0.02933, 0.6154, 0.02933, 0.6001, 0.03064, 0.5988, 0.03064, 0.5988, 0.03057, 0.6001, 0.03057, 0.5976, 0.04402, 0.5976, 0.04269, 0.5982, 0.04269, 0.1703, 0.4832, 0.1625, 0.4875, 0.1599, 0.4875, 0.1677, 0.4832, 0.173, 0.4875, 0.1732, 0.4832, 0.1783, 0.4832, 0.1782, 0.4875, 0.5995, 0.02819, 0.5995, 0.02951, 0.5988, 0.02951, 0.5988, 0.02819, 0.6114, 0.02933, 0.61, 0.02955, 0.61, 0.02824, 0.6114, 0.02803, 0.6154, 0.03086, 0.6154, 0.03387, 0.6127, 0.03387, 0.6127, 0.03086, 0.614, 0.03086, 0.5962, 0.03058, 0.5962, 0.02937, 0.5963, 0.02934, 0.5963, 0.03053, 0.5969, 0.04269, 0.5963, 0.04269, 0.5963, 0.04002, 0.5969, 0.04002, 0.1489, 0.8433, 0.1486, 0.8433, 0.1486, 0.8427, 0.1489, 0.8427, 0.604, 0.02937, 0.604, 0.03025, 0.6039, 0.0302, 0.6039, 0.02934, 0.1491, 0.8433, 0.1492, 0.8435, 0.1489, 0.8435, 0.1489, 0.8433, 0.6137, 0.04448, 0.6132, 0.04427, 0.6132, 0.04391, 0.6137, 0.04391, 0.4988, 0.9512, 0.4971, 0.9512, 0.4971, 0.9466, 0.4988, 0.9466, 0.6139, 0.04115, 0.6126, 0.04115, 0.6122, 0.03581, 0.1486, 0.8427, 0.1486, 0.8433, 0.1485, 0.8435, 0.1485, 0.8427, 0.602, 0.03405, 0.6046, 0.03404, 0.606, 0.036, 0.6033, 0.03601, 0.6198, 0.02937, 0.6201, 0.02714, 0.6201, 0.02941, 0.5981, 0.03064, 0.5988, 0.03064, 0.5988, 0.03068, 0.5981, 0.03068, 0.6051, 0.04002, 0.6051, 0.03868, 0.6057, 0.03868, 0.6057, 0.04002, 0.6174, 0.04297, 0.6173, 0.04297, 0.6173, 0.0427, 0.6176, 0.0427, 0.6186, 0.03579, 0.6186, 0.03553, 0.6188, 0.03553, 0.6188, 0.03579, 0.1489, 0.8433, 0.1489, 0.8427, 0.1491, 0.8427, 0.1491, 0.8433, 0.615, 0.04403, 0.6145, 0.04403, 0.6145, 0.04388, 0.615, 0.04388, 0.61, 0.04489, 0.61, 0.04474, 0.6108, 0.04463, 0.6108, 0.04477, 0.6015, 0.03064, 0.6028, 0.03064, 0.6028, 0.03068, 0.6015, 0.03068, 0.6049, 0.03166, 0.6049, 0.03365, 0.6046, 0.03404, 0.6047, 0.03126, 0.5969, 0.04002, 0.5963, 0.04002, 0.5963, 0.03734, 0.5969, 0.03734, 0.604, 0.02937, 0.604, 0.02805, 0.6041, 0.02803, 0.6041, 0.02935, 0.165, 0.4832, 0.1573, 0.4875, 0.1547, 0.4875, 0.1625, 0.4832, 0.6169, 0.04072, 0.6173, 0.04072, 0.6173, 0.0427, 0.6169, 0.0427, 0.6071, 0.03375, 0.6049, 0.03365, 0.6049, 0.03166, 0.6071, 0.03177, 0.6191, 0.04106, 0.6191, 0.0407, 0.6193, 0.0407, 0.6193, 0.04106, 0.6133, 0.04123, 0.6133, 0.04327, 0.6132, 0.04333, 0.6132, 0.04115, 0.5988, 0.03064, 0.6001, 0.03064, 0.6001, 0.03068, 0.5988, 0.03068, 0.5962, 0.03058, 0.5987, 0.02946, 0.5988, 0.02951, 0.5961, 0.03068, 0.6054, 0.03943, 0.6054, 0.03783, 0.6055, 0.03788, 0.6055, 0.03945, 0.823, 0.7971, 0.8607, 0.7976, 0.8606, 0.8069, 0.6018, 0.03734, 0.6034, 0.03734, 0.6034, 0.04269, 0.6023, 0.04269, 0.6021, 0.04159, 0.6018, 0.04152, 0.6028, 0.03064, 0.604, 0.03064, 0.6041, 0.03068, 0.6028, 0.03068, 0.604, 0.03064, 0.6028, 0.02954, 0.6028, 0.0295, 0.6041, 0.03068, 0.5983, 0.0464, 0.599, 0.0464, 0.599, 0.04677, 0.5983, 0.04677, 0.6028, 0.02954, 0.6015, 0.02954, 0.6015, 0.02951, 0.6028, 0.0295, 0.1677, 0.4832, 0.1599, 0.4875, 0.1573, 0.4875, 0.165, 0.4832, 0.61, 0.02955, 0.6114, 0.02933, 0.61, 0.03085, 0.602, 0.03127, 0.6034, 0.03127, 0.6047, 0.03126, 0.6046, 0.03404, 0.602, 0.03405, 0.6127, 0.03086, 0.6114, 0.03085, 0.6114, 0.02933, 0.6127, 0.02933, 0.6191, 0.04034, 0.6193, 0.04034, 0.6193, 0.0407, 0.6191, 0.0407, 0.619, 0.02816, 0.6189, 0.02824, 0.6188, 0.02811, 0.6189, 0.02802, 0.6176, 0.04072, 0.6176, 0.0427, 0.6173, 0.0427, 0.6173, 0.04072, 0.6156, 0.04536, 0.6162, 0.04669, 0.615, 0.04669, 0.615, 0.04536, 0.6154, 0.02933, 0.614, 0.02933, 0.614, 0.02803, 0.6154, 0.02803, 0.6139, 0.04335, 0.6139, 0.04538, 0.6137, 0.04538, 0.6137, 0.04335, 0.6191, 0.03813, 0.6195, 0.03806, 0.6195, 0.04034, 0.5467, 0.9481, 0.547, 0.9481, 0.547, 0.9528, 0.5467, 0.9528, 0.5987, 0.02946, 0.5987, 0.02818, 0.5988, 0.02819, 0.5988, 0.02951, 0.6055, 0.03542, 0.6055, 0.03662, 0.6054, 0.03663, 0.6054, 0.03545, 0.6048, 0.0459, 0.6035, 0.04567, 0.604, 0.0444, 0.6107, 0.03282, 0.6109, 0.03265, 0.6109, 0.03281, 0.6046, 0.03404, 0.6073, 0.03404, 0.6076, 0.03451, 0.6063, 0.03452, 0.6063, 0.03561, 0.6084, 0.03561, 0.6086, 0.036, 0.606, 0.036, 0.6193, 0.02941, 0.6193, 0.03074, 0.6188, 0.03074, 0.6188, 0.02941, 0.6026, 0.03601, 0.6034, 0.03734, 0.6018, 0.03734, 0.1569, 0.8408, 0.1569, 0.8409, 0.1569, 0.8409, 0.1569, 0.8408, 0.6055, 0.04485, 0.6055, 0.04609, 0.6054, 0.04613, 0.6054, 0.04491, 0.617, 0.04197, 0.617, 0.04071, 0.617, 0.04074, 0.617, 0.04198, 0.5995, 0.02955, 0.5988, 0.02955, 0.5988, 0.02951, 0.5995, 0.02951, 0.5988, 0.02955, 0.5963, 0.03064, 0.5961, 0.03068, 0.5988, 0.02951, 0.5975, 0.03064, 0.5968, 0.03064, 0.5969, 0.03057, 0.5975, 0.03057, 0.6199, 0.02508, 0.6202, 0.02509, 0.6202, 0.02713, 0.6199, 0.02712, 0.6053, 0.03713, 0.6053, 0.03673, 0.6054, 0.03676, 0.6054, 0.03715, 0.6145, 0.04536, 0.615, 0.04536, 0.615, 0.04669, 0.6139, 0.04669, 0.614, 0.03086, 0.6127, 0.03086, 0.6127, 0.02933, 0.614, 0.02933, 0.6174, 0.03086, 0.6174, 0.02933, 0.618, 0.03086, 0.5998, 0.04677, 0.599, 0.04677, 0.599, 0.0464, 0.5998, 0.0464, 0.604, 0.03025, 0.604, 0.02937, 0.6041, 0.02935, 0.6041, 0.03068, 0.6197, 0.02841, 0.6191, 0.02808, 0.6191, 0.02793, 0.6198, 0.02834, 0.1441, 0.8469, 0.1441, 0.8457, 0.1442, 0.8457, 0.1442, 0.8469, 0.604, 0.04135, 0.6034, 0.04002, 0.604, 0.04002, 0.6053, 0.03746, 0.6053, 0.03713, 0.6054, 0.03715, 0.6054, 0.03748, 0.61, 0.02955, 0.61, 0.03085, 0.6087, 0.02955, 0.6087, 0.02862, 0.6087, 0.02994, 0.6074, 0.02994, 0.6074, 0.02862, 0.5463, 0.9481, 0.5467, 0.9481, 0.5467, 0.9528, 0.5463, 0.9528, 0.615, 0.04536, 0.6145, 0.04536, 0.6145, 0.04403, 0.615, 0.04403, 0.5976, 0.04002, 0.5976, 0.03734, 0.5982, 0.03734, 0.5982, 0.04002, 0.6188, 0.03998, 0.6191, 0.03998, 0.6191, 0.0413, 0.6188, 0.0413, 0.5323, 0.9478, 0.5323, 0.9508, 0.5322, 0.9514, 0.5309, 0.9514, 0.5296, 0.9514, 0.5295, 0.9478, 0.5314, 0.9514, 0.5314, 0.9522, 0.5304, 0.9522, 0.5304, 0.9519, 0.5314, 0.9522, 0.5314, 0.9531, 0.5304, 0.9526, 0.5304, 0.9522, 0.5464, 0.8968, 0.5461, 0.8968, 0.5461, 0.894, 0.547, 0.8943, 0.547, 0.8967, 0.543, 0.9481, 0.5454, 0.9481, 0.5451, 0.9517, 0.5443, 0.9517, 0.5434, 0.9517, 0.6087, 0.04137, 0.6086, 0.04005, 0.6087, 0.04004, 0.6185, 0.03217, 0.6181, 0.0322, 0.6181, 0.03191, 0.6185, 0.03188, 0.6188, 0.03214, 0.6185, 0.03217, 0.6185, 0.03188, 0.6188, 0.03186, 0.606, 0.03735, 0.6062, 0.03629, 0.6064, 0.03601, 0.607, 0.03737, 0.6184, 0.03581, 0.6188, 0.03624, 0.6188, 0.03998, 0.6184, 0.03998, 0.606, 0.0384, 0.6057, 0.0394, 0.6057, 0.03936, 0.6057, 0.03892, 0.6058, 0.03847, 0.6024, 0.04374, 0.6023, 0.04269, 0.6034, 0.04269, 0.6026, 0.04402, 0.6188, 0.03624, 0.6191, 0.03667, 0.6191, 0.03998, 0.6188, 0.03998, 0.6191, 0.03526, 0.6182, 0.03436, 0.618, 0.03326, 0.6181, 0.0322, 0.6185, 0.03217, 0.6188, 0.03214, 0.6191, 0.03319, 0.6198, 0.03444, 0.6191, 0.03444, 0.6191, 0.03315, 0.6195, 0.03315, 0.6198, 0.03315, 0.6117, 0.04115, 0.6121, 0.04115, 0.6121, 0.04163, 0.6117, 0.04163, 0.6121, 0.04115, 0.6124, 0.04115, 0.6124, 0.04163, 0.6121, 0.04163, 0.6198, 0.02305, 0.619, 0.02305, 0.619, 0.02101, 0.6194, 0.02101, 0.6198, 0.02101, 0.6191, 0.03444, 0.6198, 0.03444, 0.6198, 0.03554, 0.6191, 0.03554, 0.6011, 0.02681, 0.6011, 0.02686, 0.6008, 0.02686, 0.6008, 0.02681, 0.6114, 0.02525, 0.6125, 0.02525, 0.6127, 0.02564, 0.6114, 0.02564, 0.5088, 0.9366, 0.5088, 0.9363, 0.5106, 0.936, 0.5106, 0.9363, 0.151, 0.8952, 0.151, 0.8952, 0.151, 0.895, 0.151, 0.895, 0.5968, 0.02545, 0.5969, 0.02551, 0.5964, 0.02551, 0.5964, 0.02545, 0.4919, 0.9516, 0.4873, 0.9492, 0.4873, 0.9483, 0.4909, 0.9484, 0.4909, 0.9479, 0.4879, 0.9476, 0.4873, 0.9475, 0.4873, 0.9466, 0.4919, 0.9466, 0.6015, 0.02686, 0.6029, 0.02686, 0.6028, 0.02818, 0.6015, 0.02818, 0.593, 0.04606, 0.593, 0.046, 0.593, 0.04346, 0.593, 0.04347, 0.5176, 0.9395, 0.518, 0.9395, 0.518, 0.9402, 0.5176, 0.9402, 0.497, 0.9522, 0.4925, 0.9521, 0.4925, 0.9511, 0.4961, 0.9511, 0.4961, 0.9502, 0.4925, 0.9501, 0.4925, 0.9491, 0.497, 0.9466, 0.6071, 0.02339, 0.6074, 0.02297, 0.6074, 0.02597, 0.6072, 0.02555, 0.616, 0.02803, 0.616, 0.02672, 0.6167, 0.02672, 0.6167, 0.02803, 0.6195, 0.02925, 0.6195, 0.02941, 0.6188, 0.02899, 0.6189, 0.02893, 0.1828, 0.4722, 0.179, 0.473, 0.1828, 0.4687, 0.6015, 0.02544, 0.6015, 0.02551, 0.6002, 0.02551, 0.6002, 0.02544, 0.5962, 0.02804, 0.5962, 0.02804, 0.5962, 0.02672, 0.5962, 0.02672, 0.619, 0.02368, 0.619, 0.02502, 0.618, 0.02502, 0.618, 0.02368, 0.5029, 0.9389, 0.5, 0.9384, 0.5011, 0.9355, 0.6125, 0.02525, 0.6125, 0.02333, 0.6127, 0.02295, 0.6127, 0.02564, 0.6167, 0.02803, 0.6167, 0.02672, 0.6174, 0.02672, 0.6174, 0.02803, 0.7899, 0.8953, 0.7951, 0.8953, 0.7951, 0.8979, 0.7899, 0.8979, 0.5352, 0.9177, 0.5356, 0.918, 0.535, 0.9184, 0.5349, 0.9183, 0.5258, 0.9395, 0.5271, 0.9395, 0.5271, 0.9413, 0.5258, 0.9413, 0.614, 0.02672, 0.614, 0.02803, 0.6127, 0.02803, 0.6127, 0.02672, 0.604, 0.03734, 0.604, 0.03868, 0.6034, 0.03868, 0.6034, 0.03734, 0.52, 0.9448, 0.52, 0.9447, 0.5201, 0.9447, 0.5201, 0.9447, 0.5201, 0.9455, 0.5201, 0.9455, 0.52, 0.9455, 0.52, 0.9455, 0.604, 0.02544, 0.604, 0.0255, 0.6028, 0.0255, 0.6028, 0.02544, 0.6154, 0.02295, 0.6127, 0.02295, 0.6114, 0.02101, 0.614, 0.02101, 0.6173, 0.04044, 0.6173, 0.04072, 0.6162, 0.04072, 0.6165, 0.04044, 0.6102, 0.02333, 0.6102, 0.02525, 0.61, 0.02564, 0.61, 0.02295, 0.151, 0.8945, 0.151, 0.8945, 0.151, 0.8943, 0.151, 0.8943, 0.5201, 0.9455, 0.5201, 0.9459, 0.5201, 0.9463, 0.52, 0.9455, 0.6002, 0.02544, 0.6002, 0.02539, 0.6015, 0.02539, 0.6015, 0.02544, 0.6102, 0.04163, 0.611, 0.04455, 0.6098, 0.04455, 0.6098, 0.04163, 0.7539, 0.8256, 0.7539, 0.835, 0.7496, 0.835, 0.5964, 0.02545, 0.5962, 0.0254, 0.5968, 0.0254, 0.5968, 0.02545, 0.6127, 0.02295, 0.61, 0.02295, 0.6097, 0.02248, 0.611, 0.02248, 0.611, 0.0214, 0.609, 0.0214, 0.6087, 0.02101, 0.6114, 0.02101, 0.4979, 0.9415, 0.4967, 0.941, 0.4967, 0.9402, 0.4979, 0.9402, 0.5234, 0.9397, 0.5234, 0.9403, 0.5232, 0.9403, 0.5234, 0.9392, 0.6102, 0.02525, 0.6114, 0.02525, 0.6114, 0.02564, 0.61, 0.02564, 0.5982, 0.02544, 0.5982, 0.02551, 0.5976, 0.02551, 0.5975, 0.02544, 0.7751, 0.8349, 0.7693, 0.8256, 0.7744, 0.8257, 0.5169, 0.9399, 0.5169, 0.9399, 0.5167, 0.9399, 0.5168, 0.9399, 0.6001, 0.02818, 0.5995, 0.02819, 0.5995, 0.02686, 0.6001, 0.02686, 0.7565, 0.835, 0.7539, 0.835, 0.7539, 0.8256, 0.7565, 0.8256, 0.5988, 0.02544, 0.5989, 0.02551, 0.5982, 0.02551, 0.5982, 0.02544, 0.1498, 0.8959, 0.1498, 0.8959, 0.1498, 0.8959, 0.1498, 0.8959, 0.5963, 0.03868, 0.5953, 0.04405, 0.5951, 0.04405, 0.5951, 0.03868, 0.1548, 0.4672, 0.1626, 0.4726, 0.1529, 0.4672, 0.6072, 0.02555, 0.6074, 0.02597, 0.606, 0.02598, 0.606, 0.02555, 0.5337, 0.9281, 0.5337, 0.9277, 0.5338, 0.9277, 0.5338, 0.9281, 0.8917, 0.787, 0.8943, 0.787, 0.8943, 0.7963, 0.8917, 0.7963, 0.7591, 0.8727, 0.7591, 0.8821, 0.7565, 0.8821, 0.7565, 0.8727, 0.5011, 0.9352, 0.5011, 0.9355, 0.4998, 0.9353, 0.4999, 0.935, 0.6008, 0.02818, 0.6001, 0.02818, 0.6001, 0.02686, 0.6008, 0.02686, 0.6181, 0.04044, 0.6184, 0.04072, 0.6173, 0.04072, 0.6173, 0.04044, 0.6001, 0.02681, 0.6001, 0.02686, 0.5995, 0.02686, 0.5995, 0.02681, 0.606, 0.02555, 0.606, 0.02598, 0.6047, 0.02598, 0.6049, 0.02556, 0.6173, 0.03807, 0.6173, 0.03779, 0.6176, 0.03779, 0.6174, 0.03807, 0.6053, 0.04213, 0.6054, 0.04215, 0.6054, 0.04279, 0.6053, 0.04278, 0.603, 0.02816, 0.6028, 0.02818, 0.6029, 0.02686, 0.603, 0.02694, 0.5968, 0.02545, 0.5968, 0.0254, 0.5975, 0.0254, 0.5975, 0.02544, 0.7565, 0.835, 0.7565, 0.8256, 0.7591, 0.8256, 0.7591, 0.835, 0.5198, 0.9288, 0.5198, 0.9297, 0.5187, 0.9296, 0.5187, 0.9287, 0.6154, 0.02803, 0.6154, 0.02672, 0.616, 0.02672, 0.616, 0.02803, 0.5284, 0.9395, 0.5284, 0.9413, 0.5271, 0.9413, 0.5271, 0.9395, 0.7591, 0.835, 0.7634, 0.835, 0.7634, 0.8539, 0.7591, 0.8539, 0.6008, 0.02686, 0.6011, 0.02686, 0.6011, 0.02818, 0.6008, 0.02818, 0.6167, 0.02672, 0.6167, 0.02564, 0.6174, 0.02564, 0.6174, 0.02672, 0.5975, 0.02544, 0.5975, 0.0254, 0.5982, 0.02539, 0.5982, 0.02544, 0.61, 0.02564, 0.6087, 0.02694, 0.6087, 0.02576, 0.5052, 0.9512, 0.5052, 0.9466, 0.5069, 0.9466, 0.5069, 0.9512, 0.5456, 0.9365, 0.5466, 0.937, 0.5466, 0.9383, 0.5456, 0.9383, 0.6197, 0.0291, 0.6198, 0.02923, 0.6197, 0.02932, 0.6196, 0.02917, 0.5338, 0.9281, 0.5338, 0.9277, 0.534, 0.9277, 0.534, 0.9281, 0.5352, 0.9177, 0.5349, 0.9183, 0.5347, 0.9182, 0.5347, 0.9175, 0.6154, 0.02672, 0.6154, 0.02564, 0.616, 0.02564, 0.616, 0.02672, 0.6011, 0.02686, 0.6015, 0.02686, 0.6015, 0.02818, 0.6011, 0.02818, 0.5169, 0.9389, 0.5169, 0.9389, 0.5169, 0.9399, 0.5169, 0.9399, 0.8229, 0.7914, 0.8607, 0.7883, 0.823, 0.7971, 0.6114, 0.02564, 0.6114, 0.02672, 0.61, 0.02564, 0.5994, 0.02598, 0.5994, 0.0273, 0.594, 0.02774, 0.6028, 0.02544, 0.6028, 0.0255, 0.6015, 0.02551, 0.6015, 0.02544, 0.5271, 0.9395, 0.5258, 0.9395, 0.5263, 0.9383, 0.5271, 0.9383, 0.5284, 0.9402, 0.528, 0.9402, 0.5279, 0.9397, 0.5284, 0.9397, 0.1518, 0.8921, 0.1518, 0.8921, 0.1518, 0.8919, 0.1518, 0.8919, 0.1623, 0.4779, 0.1524, 0.4774, 0.1524, 0.4722, 0.1623, 0.4729, 0.616, 0.02672, 0.616, 0.02564, 0.6167, 0.02564, 0.6167, 0.02672, 0.6125, 0.02333, 0.6102, 0.02333, 0.61, 0.02295, 0.6127, 0.02295, 0.6049, 0.0234, 0.6047, 0.02298, 0.6074, 0.02297, 0.6071, 0.02339, 0.6127, 0.02672, 0.6127, 0.02803, 0.6114, 0.02803, 0.6114, 0.02672, 0.4993, 0.9346, 0.5006, 0.9346, 0.5006, 0.935, 0.4993, 0.935, 0.1524, 0.4722, 0.1524, 0.4674, 0.1623, 0.4729, 0.594, 0.03868, 0.5951, 0.03868, 0.5951, 0.04405, 0.595, 0.04405, 0.52, 0.9455, 0.52, 0.9455, 0.52, 0.9447, 0.52, 0.9448, 0.6087, 0.02824, 0.6087, 0.02694, 0.61, 0.02694, 0.61, 0.02824, 0.5951, 0.03868, 0.5951, 0.03601, 0.5963, 0.03601, 0.5963, 0.03668, 0.5963, 0.03734, 0.5963, 0.03801, 0.5963, 0.03868, 0.1783, 0.4672, 0.1831, 0.4672, 0.1783, 0.4726, 0.7539, 0.8727, 0.7565, 0.8727, 0.7565, 0.8821, 0.7539, 0.8821, 0.6117, 0.04613, 0.6121, 0.04613, 0.6121, 0.0465, 0.6117, 0.0465, 0.6008, 0.02681, 0.6008, 0.02686, 0.6001, 0.02686, 0.6001, 0.02681, 0.1486, 0.8421, 0.1485, 0.842, 0.1489, 0.842, 0.1489, 0.8421, 0.5168, 0.9389, 0.5167, 0.9389, 0.5169, 0.9389, 0.5169, 0.9389, 0.5962, 0.02672, 0.5962, 0.02672, 0.5962, 0.0254, 0.5962, 0.0255, 0.618, 0.02502, 0.619, 0.02502, 0.618, 0.02635, 0.7539, 0.8727, 0.7539, 0.8821, 0.7496, 0.8727, 0.5088, 0.9397, 0.5088, 0.9366, 0.5106, 0.9363, 0.6015, 0.02681, 0.6015, 0.02686, 0.6011, 0.02686, 0.6011, 0.02681, 0.9228, 0.8093, 0.9237, 0.8092, 0.9237, 0.8122, 0.9231, 0.8122, 0.9229, 0.8111, 0.9228, 0.8111, 0.179, 0.473, 0.1828, 0.4722, 0.1828, 0.4774, 0.179, 0.4778, 0.6174, 0.03807, 0.6176, 0.03779, 0.6184, 0.04072, 0.6181, 0.04044, 0.6165, 0.04044, 0.6162, 0.04072, 0.6169, 0.03779, 0.6171, 0.03807, 0.6108, 0.03581, 0.6114, 0.03581, 0.61, 0.04115, 0.6095, 0.04163, 0.6098, 0.04163, 0.6098, 0.04455, 0.6087, 0.04455, 0.604, 0.02805, 0.6039, 0.02805, 0.6039, 0.02675, 0.604, 0.02673, 0.6074, 0.0273, 0.6074, 0.02597, 0.6087, 0.02729, 0.5106, 0.936, 0.5117, 0.9358, 0.5117, 0.9362, 0.5106, 0.9363, 0.6053, 0.04344, 0.6054, 0.04345, 0.6054, 0.0441, 0.6053, 0.04411, 0.5962, 0.02672, 0.5963, 0.02675, 0.5963, 0.02804, 0.5962, 0.02804, 0.1517, 0.8922, 0.1517, 0.8922, 0.1517, 0.8922, 0.1517, 0.8922, 0.8123, 0.8821, 0.8132, 0.8727, 0.8174, 0.8821, 0.7744, 0.8821, 0.7693, 0.8821, 0.7751, 0.8725, 0.5271, 0.9395, 0.5271, 0.9383, 0.5279, 0.9383, 0.5284, 0.9395, 0.4993, 0.9316, 0.5006, 0.9316, 0.5006, 0.9346, 0.4993, 0.9346, 0.5456, 0.9401, 0.5456, 0.9383, 0.5466, 0.9383, 0.5466, 0.9396, 0.1678, 0.4672, 0.1731, 0.4672, 0.1732, 0.4726, 0.1717, 0.4726, 0.7802, 0.8989, 0.7751, 0.8989, 0.7751, 0.8963, 0.7802, 0.8963, 0.1491, 0.8427, 0.1491, 0.8421, 0.1492, 0.842, 0.1492, 0.8427, 0.603, 0.02694, 0.6029, 0.02686, 0.6041, 0.02539, 0.604, 0.02585, 0.6117, 0.04687, 0.6117, 0.0465, 0.6121, 0.0465, 0.6121, 0.04687, 0.6051, 0.03601, 0.6057, 0.03734, 0.6051, 0.03734, 0.6053, 0.04485, 0.6054, 0.04482, 0.6054, 0.0461, 0.6053, 0.04616, 0.5201, 0.9447, 0.5201, 0.9447, 0.5201, 0.9455, 0.5201, 0.9455, 0.5029, 0.9389, 0.5011, 0.9355, 0.5028, 0.9358, 0.7591, 0.8727, 0.7634, 0.8727, 0.7591, 0.8821, 0.6055, 0.04482, 0.6054, 0.04485, 0.6054, 0.0422, 0.6055, 0.04213, 0.7693, 0.8256, 0.7751, 0.8349, 0.7641, 0.835, 0.1626, 0.4672, 0.1678, 0.4672, 0.1717, 0.4726, 0.1703, 0.4726, 0.5951, 0.03868, 0.594, 0.03868, 0.594, 0.03801, 0.594, 0.03734, 0.594, 0.03668, 0.594, 0.03601, 0.5951, 0.03601, 0.6053, 0.04278, 0.6054, 0.04279, 0.6054, 0.04345, 0.6053, 0.04344, 0.8132, 0.835, 0.8123, 0.8256, 0.8174, 0.8256, 0.5011, 0.9419, 0.5011, 0.9389, 0.5024, 0.9389, 0.5024, 0.9419, 0.6114, 0.03581, 0.6113, 0.04115, 0.61, 0.04115, 0.6154, 0.02564, 0.6154, 0.02672, 0.614, 0.02672, 0.614, 0.02564, 0.6002, 0.02544, 0.6002, 0.02551, 0.5989, 0.02551, 0.5988, 0.02544, 0.7591, 0.8256, 0.7634, 0.835, 0.7591, 0.835, 0.1703, 0.4726, 0.1677, 0.4726, 0.16, 0.4672, 0.1626, 0.4672, 0.1731, 0.4672, 0.1783, 0.4672, 0.1783, 0.4726, 0.1732, 0.4726, 0.5995, 0.02819, 0.5988, 0.02819, 0.5988, 0.02686, 0.5995, 0.02686, 0.6114, 0.02672, 0.6114, 0.02803, 0.61, 0.02824, 0.61, 0.02694, 0.6154, 0.02564, 0.614, 0.02564, 0.6127, 0.02564, 0.6127, 0.02295, 0.6154, 0.02295, 0.5962, 0.0255, 0.5963, 0.02555, 0.5963, 0.02675, 0.5962, 0.02672, 0.7539, 0.835, 0.7539, 0.8539, 0.7496, 0.8539, 0.7496, 0.835, 0.1489, 0.8421, 0.1489, 0.8427, 0.1486, 0.8427, 0.1486, 0.8421, 0.604, 0.02673, 0.6039, 0.02675, 0.6039, 0.02589, 0.604, 0.02585, 0.1491, 0.8421, 0.1489, 0.8421, 0.1489, 0.842, 0.1492, 0.842, 0.4979, 0.9389, 0.4979, 0.9402, 0.4967, 0.9402, 0.4967, 0.9394, 0.5069, 0.9512, 0.5069, 0.9466, 0.5087, 0.9466, 0.5087, 0.9512, 0.6087, 0.04115, 0.6108, 0.03581, 0.61, 0.04115, 0.1486, 0.8427, 0.1485, 0.8427, 0.1485, 0.842, 0.1486, 0.8421, 0.602, 0.02298, 0.6034, 0.02101, 0.606, 0.02101, 0.6047, 0.02298, 0.5199, 0.9464, 0.52, 0.9464, 0.52, 0.9472, 0.5982, 0.02544, 0.5982, 0.02539, 0.5988, 0.02539, 0.5988, 0.02544, 0.6051, 0.03734, 0.6057, 0.03734, 0.6057, 0.03868, 0.6051, 0.03868, 0.6171, 0.03807, 0.6169, 0.03779, 0.6173, 0.03779, 0.6173, 0.03807, 0.1517, 0.8922, 0.1517, 0.8922, 0.1517, 0.8922, 0.1517, 0.8922, 0.1489, 0.8421, 0.1491, 0.8421, 0.1491, 0.8427, 0.1489, 0.8427, 0.4993, 0.9346, 0.4993, 0.935, 0.498, 0.935, 0.498, 0.9346, 0.5028, 0.9358, 0.5011, 0.9355, 0.5011, 0.9352, 0.5029, 0.9355, 0.6015, 0.02544, 0.6015, 0.02539, 0.6028, 0.02539, 0.6028, 0.02544, 0.6049, 0.02556, 0.6047, 0.02598, 0.6047, 0.02298, 0.6049, 0.0234, 0.7539, 0.8539, 0.7539, 0.8727, 0.7496, 0.8727, 0.7496, 0.8539, 0.604, 0.02673, 0.6041, 0.02671, 0.6041, 0.02803, 0.604, 0.02805, 0.1651, 0.4726, 0.1626, 0.4726, 0.1548, 0.4672, 0.1574, 0.4672, 0.6176, 0.03581, 0.6176, 0.03779, 0.6173, 0.03779, 0.6173, 0.03581, 0.5156, 0.9421, 0.5156, 0.9428, 0.5148, 0.9429, 0.5148, 0.9421, 0.5333, 0.9279, 0.533, 0.9279, 0.533, 0.927, 0.5333, 0.927, 0.5168, 0.9399, 0.5167, 0.9399, 0.5167, 0.9389, 0.5168, 0.9389, 0.5988, 0.02544, 0.5988, 0.02539, 0.6002, 0.02539, 0.6002, 0.02544, 0.5962, 0.0255, 0.5962, 0.0254, 0.5988, 0.02686, 0.5987, 0.0269, 0.6107, 0.04214, 0.6106, 0.04216, 0.6106, 0.04062, 0.6107, 0.04057, 0.823, 0.7971, 0.8607, 0.7883, 0.8607, 0.7976, 0.8225, 0.835, 0.8225, 0.8645, 0.8211, 0.8649, 0.8199, 0.8727, 0.8132, 0.8727, 0.8132, 0.835, 0.6028, 0.02544, 0.6028, 0.02539, 0.6041, 0.02539, 0.604, 0.02544, 0.604, 0.02544, 0.6041, 0.02539, 0.6029, 0.02686, 0.6028, 0.02681, 0.7802, 0.8989, 0.7802, 0.9015, 0.7751, 0.9015, 0.7751, 0.8989, 0.6028, 0.02681, 0.6029, 0.02686, 0.6015, 0.02686, 0.6015, 0.02681, 0.1677, 0.4726, 0.1651, 0.4726, 0.1574, 0.4672, 0.16, 0.4672, 0.61, 0.02694, 0.61, 0.02564, 0.6114, 0.02672, 0.6021, 0.02598, 0.602, 0.02298, 0.6047, 0.02298, 0.6047, 0.02598, 0.6034, 0.02598, 0.6127, 0.02564, 0.6127, 0.02672, 0.6114, 0.02672, 0.6114, 0.02564, 0.5333, 0.9262, 0.5333, 0.927, 0.533, 0.927, 0.533, 0.9262, 0.6196, 0.02917, 0.6197, 0.02932, 0.6195, 0.02941, 0.6195, 0.02925, 0.6169, 0.03581, 0.6173, 0.03581, 0.6173, 0.03779, 0.6169, 0.03779, 0.6051, 0.04269, 0.6045, 0.04269, 0.6045, 0.04135, 0.6057, 0.04135, 0.6154, 0.02672, 0.6154, 0.02803, 0.614, 0.02803, 0.614, 0.02672, 0.1518, 0.8919, 0.1518, 0.8919, 0.1518, 0.8916, 0.1518, 0.8916, 0.5232, 0.9386, 0.5234, 0.9375, 0.5234, 0.9386, 0.5467, 0.945, 0.5467, 0.9404, 0.547, 0.9404, 0.547, 0.945, 0.5987, 0.0269, 0.5988, 0.02686, 0.5988, 0.02819, 0.5987, 0.02818, 0.6055, 0.03783, 0.6054, 0.03781, 0.6054, 0.03663, 0.6055, 0.03662, 0.5088, 0.9397, 0.5106, 0.9363, 0.5117, 0.9392, 0.6107, 0.03213, 0.6109, 0.03212, 0.6109, 0.0323, 0.6047, 0.02298, 0.606, 0.02101, 0.6087, 0.02101, 0.6084, 0.0214, 0.6064, 0.02141, 0.6064, 0.0225, 0.6077, 0.0225, 0.6074, 0.02297, 0.5011, 0.9419, 0.4998, 0.9419, 0.4998, 0.9389, 0.5011, 0.9389, 0.8174, 0.8256, 0.8225, 0.835, 0.8132, 0.835, 0.1509, 0.895, 0.1509, 0.895, 0.1509, 0.895, 0.1509, 0.895, 0.6167, 0.04399, 0.6166, 0.04393, 0.6166, 0.04273, 0.6167, 0.04277, 0.617, 0.04197, 0.617, 0.04198, 0.617, 0.04322, 0.617, 0.04324, 0.5995, 0.02681, 0.5995, 0.02686, 0.5988, 0.02686, 0.5988, 0.02681, 0.5988, 0.02681, 0.5988, 0.02686, 0.5962, 0.0254, 0.5964, 0.02545, 0.5975, 0.02544, 0.5976, 0.02551, 0.5969, 0.02551, 0.5968, 0.02545, 0.1518, 0.8927, 0.1518, 0.8925, 0.1518, 0.8925, 0.1518, 0.8927, 0.6053, 0.04445, 0.6054, 0.04443, 0.6054, 0.04482, 0.6053, 0.04485, 0.604, 0.04269, 0.6034, 0.04135, 0.6045, 0.04135, 0.6045, 0.04269, 0.614, 0.02564, 0.614, 0.02672, 0.6127, 0.02672, 0.6127, 0.02564, 0.6174, 0.02564, 0.618, 0.02564, 0.6174, 0.02672, 0.7899, 0.9005, 0.7899, 0.8979, 0.7951, 0.8979, 0.7951, 0.9005, 0.604, 0.02585, 0.6041, 0.02539, 0.6041, 0.02671, 0.604, 0.02673, 0.6197, 0.02841, 0.6198, 0.02834, 0.6198, 0.02923, 0.6197, 0.0291, 0.1505, 0.8957, 0.1504, 0.8957, 0.1504, 0.8955, 0.1505, 0.8955, 0.604, 0.03601, 0.604, 0.03734, 0.6034, 0.03734, 0.6053, 0.04411, 0.6054, 0.0441, 0.6054, 0.04443, 0.6053, 0.04445, 0.61, 0.02694, 0.6087, 0.02694, 0.61, 0.02564, 0.6087, 0.02862, 0.6074, 0.02862, 0.6074, 0.0273, 0.6087, 0.02729, 0.5463, 0.945, 0.5463, 0.9404, 0.5467, 0.9404, 0.5467, 0.945, 0.4993, 0.9316, 0.4993, 0.9346, 0.498, 0.9346, 0.498, 0.9316, 0.7591, 0.8539, 0.7634, 0.8539, 0.7634, 0.8727, 0.7591, 0.8727, 0.8917, 0.787, 0.8917, 0.7963, 0.8891, 0.7963, 0.8891, 0.787, 0.5267, 0.9478, 0.5295, 0.9478, 0.5294, 0.9514, 0.5282, 0.9514, 0.5269, 0.9514, 0.5267, 0.9508, 0.5324, 0.9531, 0.5314, 0.9526, 0.5314, 0.9522, 0.5324, 0.9522, 0.5324, 0.9522, 0.5314, 0.9522, 0.5314, 0.9519, 0.5324, 0.9514, 0.5084, 0.954, 0.5078, 0.9538, 0.5078, 0.9514, 0.5087, 0.9512, 0.5087, 0.954, 0.5462, 0.9062, 0.5458, 0.9098, 0.5449, 0.9098, 0.5441, 0.9098, 0.5438, 0.9062, 0.6087, 0.04137, 0.6087, 0.04271, 0.6086, 0.0427, 0.8951, 0.8847, 0.8949, 0.8867, 0.8924, 0.8865, 0.8925, 0.8845, 0.8977, 0.8848, 0.8975, 0.8869, 0.8949, 0.8867, 0.8951, 0.8847, 0.7671, 0.8726, 0.7751, 0.8725, 0.7693, 0.8821, 0.7682, 0.8801, 0.933, 0.8032, 0.933, 0.8055, 0.9328, 0.8055, 0.9328, 0.8034, 0.7648, 0.8651, 0.7634, 0.8646, 0.7638, 0.8615, 0.7641, 0.8584, 0.7646, 0.8581, 0.8185, 0.8801, 0.8174, 0.8821, 0.8132, 0.8727, 0.8199, 0.8727, 0.9328, 0.8034, 0.9328, 0.8055, 0.9326, 0.8055, 0.9326, 0.8037, 0.9334, 0.8114, 0.9334, 0.8126, 0.9333, 0.8132, 0.9331, 0.8131, 0.9329, 0.8131, 0.9328, 0.8125, 0.9329, 0.8119, 0.6198, 0.03186, 0.6198, 0.03315, 0.6195, 0.03315, 0.6191, 0.03315, 0.6191, 0.03186, 0.6102, 0.04115, 0.6102, 0.04163, 0.6098, 0.04163, 0.6098, 0.04115, 0.6098, 0.04115, 0.6098, 0.04163, 0.6095, 0.04163, 0.6095, 0.04115, 0.6198, 0.02305, 0.6198, 0.02508, 0.6194, 0.02508, 0.619, 0.02508, 0.619, 0.02305, 0.6188, 0.03185, 0.6188, 0.03074, 0.6195, 0.03074, 0.6195, 0.03185])
me_cube_002.materials.append(mat_material)
me_cube_002.use_remesh_preserve_volume = False
me_cube_002.use_remesh_preserve_attributes = False
me_cube_002.use_mirror_vertex_groups = False
me_cube_002.update()

# ---- objects
ob_cube = bpy.data.objects.new('Cube', me_cube_002)
ob_camera = bpy.data.objects.new('Camera', cam_camera)
ob_spot = bpy.data.objects.new('Spot', light_spot)

# ---- transforms, parenting, visibility, modifiers, constraints
ob_cube.location = (0.0, 0.0, 0.0)
ob_cube.lock_rotations_4d = False
ob_cube.empty_display_type = 'ARROWS'
ob_cube.lineart.crease_threshold = 0.0
_vg = ob_cube.vertex_groups.new(name='HardOps')
_vg.add([296, 297, 436, 463], 1.0, 'REPLACE')
_m = ob_cube.modifiers.new('Hops_Mirror', 'MIRROR')
_m.use_bisect_axis = (True, False, False)
_m.use_clip = True
_m = ob_cube.modifiers.new('Hops_Mirror.001', 'MIRROR')
_m.use_bisect_axis = (True, False, False)
_m.use_clip = True
_m = ob_cube.modifiers.new('Weld', 'WELD')
_m.merge_threshold = 0.0014
_m.vertex_group = 'HardOps'
_m = ob_cube.modifiers.new('Auto Smooth', 'NODES')
_m.node_group = ng_auto_smooth
_gi = [s.identifier for s in ng_auto_smooth.interface.items_tree if s.item_type == 'SOCKET' and s.in_out == 'INPUT']
_m[_gi[1]] = 0.5236  # Angle
ob_camera.location = (5.437, -10.33, -6.903)
ob_camera.rotation_euler = (2.129, -8.183e-07, 0.5236)
ob_camera.scale = (1.0, 1.0, 1.0)
ob_camera.lineart.crease_threshold = 0.0
ob_spot.location = (3.769, -5.098, -5.29)
ob_spot.rotation_euler = (2.344, -0.0, 0.688)
ob_spot.lineart.crease_threshold = 0.0

# ---- collection membership
scene.collection.objects.link(ob_cube)
scene.collection.objects.link(ob_camera)
scene.collection.objects.link(ob_spot)

# ---- scene / render settings (as saved in the file)
scene.camera = ob_camera
scene.frame_start = 1; scene.frame_end = 250; scene.frame_set(1)
scene.render.engine = 'CYCLES'
scene.cycles.use_denoising = False
scene.cycles.samples = 128
scene.cycles.sampling_pattern = 'TABULATED_SOBOL'
scene.cycles.use_adaptive_sampling = False
scene.cycles.use_light_tree = False
scene.view_settings.view_transform = 'Filmic'
bpy.context.view_layer.update()
